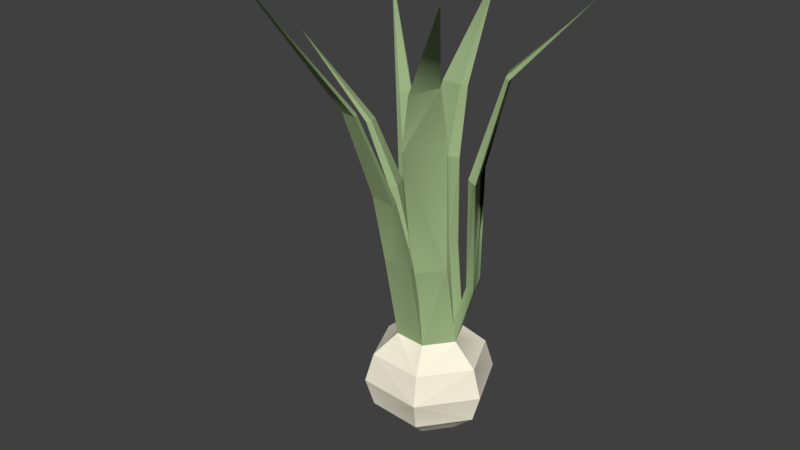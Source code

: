 # Source: Onion0.blend  (saved by Blender 2.77.0; exported with 4.5.12 LTS)
import bpy
from mathutils import Matrix  # noqa: F401  (used for matrix-valued properties, if any)

bpy.ops.wm.read_factory_settings(use_empty=True)
scene = bpy.context.scene
scene.name = 'Scene'

# ---- collections
col_collection_1 = bpy.data.collections.new('Collection 1'); scene.collection.children.link(col_collection_1)

# ---- materials (node trees are filled in below, after node groups)
mat_woodish_light_2 = bpy.data.materials.new('woodish_light_2')
mat_woodish_light_2.alpha_threshold = 0.0
mat_woodish_light_2.use_transparent_shadow = False
mat_woodish_light_2.diffuse_color = (0.702, 0.5882, 0.4667, 1.0)
mat_woodish_light_2.specular_color = (0.0, 0.0, 0.0)
mat_woodish_light_2.roughness = 0.5
mat_woodish_light_2.specular_intensity = 1.0
mat_woodish_2 = bpy.data.materials.new('woodish_2')
mat_woodish_2.alpha_threshold = 0.0
mat_woodish_2.use_transparent_shadow = False
mat_woodish_2.diffuse_color = (0.4824, 0.3922, 0.251, 1.0)
mat_woodish_2.specular_color = (0.0, 0.0, 0.0)
mat_woodish_2.roughness = 0.5
mat_woodish_2.specular_intensity = 1.0
mat_woodishdark_2 = bpy.data.materials.new('woodishdark_2')
mat_woodishdark_2.alpha_threshold = 0.0
mat_woodishdark_2.use_transparent_shadow = False
mat_woodishdark_2.diffuse_color = (0.4431, 0.3176, 0.1333, 1.0)
mat_woodishdark_2.specular_color = (0.0, 0.0, 0.0)
mat_woodishdark_2.roughness = 0.5
mat_woodishdark_2.specular_intensity = 1.0
mat_thatch_yellow_2 = bpy.data.materials.new('thatch_yellow_2')
mat_thatch_yellow_2.alpha_threshold = 0.0
mat_thatch_yellow_2.use_transparent_shadow = False
mat_thatch_yellow_2.diffuse_color = (0.2745, 0.2235, 0.2, 1.0)
mat_thatch_yellow_2.specular_color = (0.0, 0.0, 0.0)
mat_thatch_yellow_2.roughness = 0.5
mat_thatch_yellow_2.specular_intensity = 1.0
mat_thatch_lighter_2 = bpy.data.materials.new('thatch_lighter_2')
mat_thatch_lighter_2.alpha_threshold = 0.0
mat_thatch_lighter_2.use_transparent_shadow = False
mat_thatch_lighter_2.diffuse_color = (0.1804, 0.1451, 0.1294, 1.0)
mat_thatch_lighter_2.specular_color = (0.0, 0.0, 0.0)
mat_thatch_lighter_2.roughness = 0.5
mat_thatch_lighter_2.specular_intensity = 1.0
mat_stonish_2 = bpy.data.materials.new('stonish_2')
mat_stonish_2.alpha_threshold = 0.0
mat_stonish_2.use_transparent_shadow = False
mat_stonish_2.diffuse_color = (0.4627, 0.4353, 0.4039, 1.0)
mat_stonish_2.specular_color = (0.0, 0.0, 0.0)
mat_stonish_2.roughness = 0.5
mat_stonish_2.specular_intensity = 1.0
mat_default_3 = bpy.data.materials.new('Default_3')
mat_default_3.alpha_threshold = 0.0
mat_default_3.use_transparent_shadow = False
mat_default_3.diffuse_color = (0.7843, 0.7843, 0.7843, 1.0)
mat_default_3.specular_color = (0.0, 0.0, 0.0)
mat_default_3.roughness = 0.5
mat_default_3.specular_intensity = 1.0
mat_stonish_dark_2 = bpy.data.materials.new('stonish_dark_2')
mat_stonish_dark_2.alpha_threshold = 0.0
mat_stonish_dark_2.use_transparent_shadow = False
mat_stonish_dark_2.diffuse_color = (0.349, 0.3294, 0.3098, 1.0)
mat_stonish_dark_2.specular_color = (0.0, 0.0, 0.0)
mat_stonish_dark_2.roughness = 0.5
mat_stonish_dark_2.specular_intensity = 1.0
mat_woodishoccluded_2 = bpy.data.materials.new('woodishoccluded_2')
mat_woodishoccluded_2.alpha_threshold = 0.0
mat_woodishoccluded_2.use_transparent_shadow = False
mat_woodishoccluded_2.diffuse_color = (0.4353, 0.3137, 0.1333, 1.0)
mat_woodishoccluded_2.specular_color = (0.0, 0.0, 0.0)
mat_woodishoccluded_2.roughness = 0.5
mat_woodishoccluded_2.specular_intensity = 1.0
mat_ironish_2 = bpy.data.materials.new('ironish_2')
mat_ironish_2.alpha_threshold = 0.0
mat_ironish_2.use_transparent_shadow = False
mat_ironish_2.diffuse_color = (0.3294, 0.3059, 0.2784, 1.0)
mat_ironish_2.specular_color = (0.0, 0.0, 0.0)
mat_ironish_2.roughness = 0.5
mat_ironish_2.specular_intensity = 1.0
mat_leather_2 = bpy.data.materials.new('leather_2')
mat_leather_2.alpha_threshold = 0.0
mat_leather_2.use_transparent_shadow = False
mat_leather_2.diffuse_color = (0.4078, 0.2549, 0.102, 1.0)
mat_leather_2.specular_color = (0.0, 0.0, 0.0)
mat_leather_2.roughness = 0.5
mat_leather_2.specular_intensity = 1.0
mat_leather_uncured_2 = bpy.data.materials.new('leather_uncured_2')
mat_leather_uncured_2.alpha_threshold = 0.0
mat_leather_uncured_2.use_transparent_shadow = False
mat_leather_uncured_2.diffuse_color = (0.8157, 0.5412, 0.2667, 1.0)
mat_leather_uncured_2.specular_color = (0.0, 0.0, 0.0)
mat_leather_uncured_2.roughness = 0.5
mat_leather_uncured_2.specular_intensity = 1.0
mat_occludedstone_2 = bpy.data.materials.new('occludedstone_2')
mat_occludedstone_2.alpha_threshold = 0.0
mat_occludedstone_2.use_transparent_shadow = False
mat_occludedstone_2.diffuse_color = (0.2863, 0.2706, 0.2549, 1.0)
mat_occludedstone_2.specular_color = (0.0, 0.0, 0.0)
mat_occludedstone_2.roughness = 0.5
mat_occludedstone_2.specular_intensity = 1.0
mat_stoneish_2 = bpy.data.materials.new('stoneish_2')
mat_stoneish_2.alpha_threshold = 0.0
mat_stoneish_2.use_transparent_shadow = False
mat_stoneish_2.diffuse_color = (0.4627, 0.4353, 0.4039, 1.0)
mat_stoneish_2.specular_color = (0.0, 0.0, 0.0)
mat_stoneish_2.roughness = 0.5
mat_stoneish_2.specular_intensity = 1.0
mat_stone_detail_lighter_2 = bpy.data.materials.new('stone_detail_lighter_2')
mat_stone_detail_lighter_2.alpha_threshold = 0.0
mat_stone_detail_lighter_2.use_transparent_shadow = False
mat_stone_detail_lighter_2.diffuse_color = (0.6235, 0.6, 0.5765, 1.0)
mat_stone_detail_lighter_2.specular_color = (0.0, 0.0, 0.0)
mat_stone_detail_lighter_2.roughness = 0.5
mat_stone_detail_lighter_2.specular_intensity = 1.0
mat_woodishlight_2 = bpy.data.materials.new('woodishlight_2')
mat_woodishlight_2.alpha_threshold = 0.0
mat_woodishlight_2.use_transparent_shadow = False
mat_woodishlight_2.diffuse_color = (0.7961, 0.6118, 0.3373, 1.0)
mat_woodishlight_2.specular_color = (0.0, 0.0, 0.0)
mat_woodishlight_2.roughness = 0.5
mat_woodishlight_2.specular_intensity = 1.0
mat_burlapbag_2 = bpy.data.materials.new('burlapbag_2')
mat_burlapbag_2.alpha_threshold = 0.0
mat_burlapbag_2.use_transparent_shadow = False
mat_burlapbag_2.diffuse_color = (0.7373, 0.6471, 0.4784, 1.0)
mat_burlapbag_2.specular_color = (0.0, 0.0, 0.0)
mat_burlapbag_2.roughness = 0.5
mat_burlapbag_2.specular_intensity = 1.0
mat_burlapbagtie_2 = bpy.data.materials.new('burlapbagtie_2')
mat_burlapbagtie_2.alpha_threshold = 0.0
mat_burlapbagtie_2.use_transparent_shadow = False
mat_burlapbagtie_2.diffuse_color = (0.3176, 0.3294, 0.2196, 1.0)
mat_burlapbagtie_2.specular_color = (0.0, 0.0, 0.0)
mat_burlapbagtie_2.roughness = 0.5
mat_burlapbagtie_2.specular_intensity = 1.0
mat_burlapbag_occlude_2 = bpy.data.materials.new('burlapbag_occlude_2')
mat_burlapbag_occlude_2.alpha_threshold = 0.0
mat_burlapbag_occlude_2.use_transparent_shadow = False
mat_burlapbag_occlude_2.diffuse_color = (0.5373, 0.4471, 0.2706, 1.0)
mat_burlapbag_occlude_2.specular_color = (0.0, 0.0, 0.0)
mat_burlapbag_occlude_2.roughness = 0.5
mat_burlapbag_occlude_2.specular_intensity = 1.0
mat_rope_2 = bpy.data.materials.new('rope_2')
mat_rope_2.alpha_threshold = 0.0
mat_rope_2.use_transparent_shadow = False
mat_rope_2.diffuse_color = (0.9255, 0.8353, 0.4588, 1.0)
mat_rope_2.specular_color = (0.0, 0.0, 0.0)
mat_rope_2.roughness = 0.5
mat_rope_2.specular_intensity = 1.0
mat_ironish_sharp_2 = bpy.data.materials.new('ironish_sharp_2')
mat_ironish_sharp_2.alpha_threshold = 0.0
mat_ironish_sharp_2.use_transparent_shadow = False
mat_ironish_sharp_2.diffuse_color = (0.5725, 0.5373, 0.4941, 1.0)
mat_ironish_sharp_2.specular_color = (0.0, 0.0, 0.0)
mat_ironish_sharp_2.roughness = 0.5
mat_ironish_sharp_2.specular_intensity = 1.0
mat_stonish_light_2 = bpy.data.materials.new('stonish_light_2')
mat_stonish_light_2.alpha_threshold = 0.0
mat_stonish_light_2.use_transparent_shadow = False
mat_stonish_light_2.diffuse_color = (0.5961, 0.5686, 0.5373, 1.0)
mat_stonish_light_2.specular_color = (0.0, 0.0, 0.0)
mat_stonish_light_2.roughness = 0.5
mat_stonish_light_2.specular_intensity = 1.0
mat_ironish1_2 = bpy.data.materials.new('ironish1_2')
mat_ironish1_2.alpha_threshold = 0.0
mat_ironish1_2.use_transparent_shadow = False
mat_ironish1_2.diffuse_color = (0.3294, 0.3059, 0.2784, 1.0)
mat_ironish1_2.specular_color = (0.0, 0.0, 0.0)
mat_ironish1_2.roughness = 0.5
mat_ironish1_2.specular_intensity = 1.0
mat_dirt_6 = bpy.data.materials.new('dirt_6')
mat_dirt_6.alpha_threshold = 0.0
mat_dirt_6.use_transparent_shadow = False
mat_dirt_6.diffuse_color = (0.3725, 0.3059, 0.2392, 1.0)
mat_dirt_6.specular_color = (0.0, 0.0, 0.0)
mat_dirt_6.roughness = 0.5
mat_dirt_6.specular_intensity = 1.0
mat_woodish_light_6 = bpy.data.materials.new('woodish_light_6')
mat_woodish_light_6.alpha_threshold = 0.0
mat_woodish_light_6.use_transparent_shadow = False
mat_woodish_light_6.diffuse_color = (0.702, 0.5882, 0.4667, 1.0)
mat_woodish_light_6.specular_color = (0.0, 0.0, 0.0)
mat_woodish_light_6.roughness = 0.5
mat_woodish_light_6.specular_intensity = 1.0
mat_dirt_5 = bpy.data.materials.new('dirt_5')
mat_dirt_5.alpha_threshold = 0.0
mat_dirt_5.use_transparent_shadow = False
mat_dirt_5.diffuse_color = (0.3725, 0.3059, 0.2392, 1.0)
mat_dirt_5.specular_color = (0.0, 0.0, 0.0)
mat_dirt_5.roughness = 0.5
mat_dirt_5.specular_intensity = 1.0
mat_cabbage_5 = bpy.data.materials.new('cabbage_5')
mat_cabbage_5.alpha_threshold = 0.0
mat_cabbage_5.use_transparent_shadow = False
mat_cabbage_5.diffuse_color = (0.3294, 0.4431, 0.2235, 1.0)
mat_cabbage_5.specular_color = (0.0, 0.0, 0.0)
mat_cabbage_5.roughness = 0.5
mat_cabbage_5.specular_intensity = 1.0
mat_tomato_5 = bpy.data.materials.new('tomato_5')
mat_tomato_5.alpha_threshold = 0.0
mat_tomato_5.use_transparent_shadow = False
mat_tomato_5.diffuse_color = (0.7373, 0.1529, 0.08627, 1.0)
mat_tomato_5.specular_color = (0.0, 0.0, 0.0)
mat_tomato_5.roughness = 0.5
mat_tomato_5.specular_intensity = 1.0
mat_carrot_5 = bpy.data.materials.new('carrot_5')
mat_carrot_5.alpha_threshold = 0.0
mat_carrot_5.use_transparent_shadow = False
mat_carrot_5.diffuse_color = (0.9137, 0.4745, 0.2627, 1.0)
mat_carrot_5.specular_color = (0.0, 0.0, 0.0)
mat_carrot_5.roughness = 0.5
mat_carrot_5.specular_intensity = 1.0
mat_onion_5 = bpy.data.materials.new('onion_5')
mat_onion_5.alpha_threshold = 0.0
mat_onion_5.use_transparent_shadow = False
mat_onion_5.diffuse_color = (0.9725, 0.9176, 0.7451, 1.0)
mat_onion_5.specular_color = (0.0, 0.0, 0.0)
mat_onion_5.roughness = 0.5
mat_onion_5.specular_intensity = 1.0
mat_corn_5 = bpy.data.materials.new('corn_5')
mat_corn_5.alpha_threshold = 0.0
mat_corn_5.use_transparent_shadow = False
mat_corn_5.diffuse_color = (0.9333, 0.851, 0.3765, 1.0)
mat_corn_5.specular_color = (0.0, 0.0, 0.0)
mat_corn_5.roughness = 0.5
mat_corn_5.specular_intensity = 1.0
mat_brocollibase_5 = bpy.data.materials.new('brocollibase_5')
mat_brocollibase_5.alpha_threshold = 0.0
mat_brocollibase_5.use_transparent_shadow = False
mat_brocollibase_5.diffuse_color = (0.6431, 0.8588, 0.4235, 1.0)
mat_brocollibase_5.specular_color = (0.0, 0.0, 0.0)
mat_brocollibase_5.roughness = 0.5
mat_brocollibase_5.specular_intensity = 1.0
mat_brocolli_5 = bpy.data.materials.new('brocolli_5')
mat_brocolli_5.alpha_threshold = 0.0
mat_brocolli_5.use_transparent_shadow = False
mat_brocolli_5.diffuse_color = (0.302, 0.4353, 0.149, 1.0)
mat_brocolli_5.specular_color = (0.0, 0.0, 0.0)
mat_brocolli_5.roughness = 0.5
mat_brocolli_5.specular_intensity = 1.0
mat_ironish_4 = bpy.data.materials.new('ironish_4')
mat_ironish_4.alpha_threshold = 0.0
mat_ironish_4.use_transparent_shadow = False
mat_ironish_4.diffuse_color = (0.3294, 0.3059, 0.2784, 1.0)
mat_ironish_4.specular_color = (0.0, 0.0, 0.0)
mat_ironish_4.roughness = 0.5
mat_ironish_4.specular_intensity = 1.0
mat_woodish_4 = bpy.data.materials.new('woodish_4')
mat_woodish_4.alpha_threshold = 0.0
mat_woodish_4.use_transparent_shadow = False
mat_woodish_4.diffuse_color = (0.4824, 0.3922, 0.251, 1.0)
mat_woodish_4.specular_color = (0.0, 0.0, 0.0)
mat_woodish_4.roughness = 0.5
mat_woodish_4.specular_intensity = 1.0
mat_woodishoccluded_4 = bpy.data.materials.new('woodishoccluded_4')
mat_woodishoccluded_4.alpha_threshold = 0.0
mat_woodishoccluded_4.use_transparent_shadow = False
mat_woodishoccluded_4.diffuse_color = (0.4353, 0.3137, 0.1333, 1.0)
mat_woodishoccluded_4.specular_color = (0.0, 0.0, 0.0)
mat_woodishoccluded_4.roughness = 0.5
mat_woodishoccluded_4.specular_intensity = 1.0
mat_ironishoccluded_4 = bpy.data.materials.new('ironishoccluded_4')
mat_ironishoccluded_4.alpha_threshold = 0.0
mat_ironishoccluded_4.use_transparent_shadow = False
mat_ironishoccluded_4.diffuse_color = (0.2235, 0.2078, 0.1922, 1.0)
mat_ironishoccluded_4.specular_color = (0.0, 0.0, 0.0)
mat_ironishoccluded_4.roughness = 0.5
mat_ironishoccluded_4.specular_intensity = 1.0
mat_ironish1_4 = bpy.data.materials.new('ironish1_4')
mat_ironish1_4.alpha_threshold = 0.0
mat_ironish1_4.use_transparent_shadow = False
mat_ironish1_4.diffuse_color = (0.3294, 0.3059, 0.2784, 1.0)
mat_ironish1_4.specular_color = (0.0, 0.0, 0.0)
mat_ironish1_4.roughness = 0.5
mat_ironish1_4.specular_intensity = 1.0
mat_woodish_3 = bpy.data.materials.new('woodish_3')
mat_woodish_3.alpha_threshold = 0.0
mat_woodish_3.use_transparent_shadow = False
mat_woodish_3.diffuse_color = (0.4824, 0.3922, 0.251, 1.0)
mat_woodish_3.specular_color = (0.0, 0.0, 0.0)
mat_woodish_3.roughness = 0.5
mat_woodish_3.specular_intensity = 1.0
mat_ironish1_3 = bpy.data.materials.new('ironish1_3')
mat_ironish1_3.alpha_threshold = 0.0
mat_ironish1_3.use_transparent_shadow = False
mat_ironish1_3.diffuse_color = (0.3294, 0.3059, 0.2784, 1.0)
mat_ironish1_3.specular_color = (0.0, 0.0, 0.0)
mat_ironish1_3.roughness = 0.5
mat_ironish1_3.specular_intensity = 1.0
mat_stonish_1 = bpy.data.materials.new('stonish_1')
mat_stonish_1.alpha_threshold = 0.0
mat_stonish_1.use_transparent_shadow = False
mat_stonish_1.diffuse_color = (0.4627, 0.4353, 0.4039, 1.0)
mat_stonish_1.specular_color = (0.0, 0.0, 0.0)
mat_stonish_1.roughness = 0.5
mat_stonish_1.specular_intensity = 1.0
mat_stonish_light_1 = bpy.data.materials.new('stonish_light_1')
mat_stonish_light_1.alpha_threshold = 0.0
mat_stonish_light_1.use_transparent_shadow = False
mat_stonish_light_1.diffuse_color = (0.5961, 0.5686, 0.5373, 1.0)
mat_stonish_light_1.specular_color = (0.0, 0.0, 0.0)
mat_stonish_light_1.roughness = 0.5
mat_stonish_light_1.specular_intensity = 1.0
mat_woodish_occlude = bpy.data.materials.new('woodish_occlude')
mat_woodish_occlude.alpha_threshold = 0.0
mat_woodish_occlude.use_transparent_shadow = False
mat_woodish_occlude.diffuse_color = (0.4196, 0.3059, 0.1294, 1.0)
mat_woodish_occlude.specular_color = (0.0, 0.0, 0.0)
mat_woodish_occlude.roughness = 0.5
mat_woodish_occlude.specular_intensity = 1.0
mat_woodish = bpy.data.materials.new('woodish')
mat_woodish.alpha_threshold = 0.0
mat_woodish.use_transparent_shadow = False
mat_woodish.diffuse_color = (0.4824, 0.3922, 0.251, 1.0)
mat_woodish.specular_color = (0.0, 0.0, 0.0)
mat_woodish.roughness = 0.5
mat_woodish.specular_intensity = 1.0
mat_ironish = bpy.data.materials.new('ironish')
mat_ironish.alpha_threshold = 0.0
mat_ironish.use_transparent_shadow = False
mat_ironish.diffuse_color = (0.3294, 0.3059, 0.2784, 1.0)
mat_ironish.specular_color = (0.0, 0.0, 0.0)
mat_ironish.roughness = 0.5
mat_ironish.specular_intensity = 1.0
mat_woodish_light = bpy.data.materials.new('woodish_light')
mat_woodish_light.alpha_threshold = 0.0
mat_woodish_light.use_transparent_shadow = False
mat_woodish_light.diffuse_color = (0.702, 0.5882, 0.4667, 1.0)
mat_woodish_light.specular_color = (0.0, 0.0, 0.0)
mat_woodish_light.roughness = 0.5
mat_woodish_light.specular_intensity = 1.0
mat_ironish1 = bpy.data.materials.new('ironish1')
mat_ironish1.alpha_threshold = 0.0
mat_ironish1.use_transparent_shadow = False
mat_ironish1.diffuse_color = (0.3294, 0.3059, 0.2784, 1.0)
mat_ironish1.specular_color = (0.0, 0.0, 0.0)
mat_ironish1.roughness = 0.5
mat_ironish1.specular_intensity = 1.0
mat_terracottaish = bpy.data.materials.new('terracottaish')
mat_terracottaish.alpha_threshold = 0.0
mat_terracottaish.use_transparent_shadow = False
mat_terracottaish.diffuse_color = (0.6588, 0.4431, 0.2431, 1.0)
mat_terracottaish.specular_color = (0.0, 0.0, 0.0)
mat_terracottaish.roughness = 0.5
mat_terracottaish.specular_intensity = 1.0
mat_terracottaish_occlude = bpy.data.materials.new('terracottaish_occlude')
mat_terracottaish_occlude.alpha_threshold = 0.0
mat_terracottaish_occlude.use_transparent_shadow = False
mat_terracottaish_occlude.diffuse_color = (0.451, 0.302, 0.1686, 1.0)
mat_terracottaish_occlude.specular_color = (0.0, 0.0, 0.0)
mat_terracottaish_occlude.roughness = 0.5
mat_terracottaish_occlude.specular_intensity = 1.0
mat_glass_green = bpy.data.materials.new('glass_green')
mat_glass_green.alpha_threshold = 0.0
mat_glass_green.use_transparent_shadow = False
mat_glass_green.diffuse_color = (0.5098, 0.5922, 0.3922, 1.0)
mat_glass_green.specular_color = (0.0, 0.0, 0.0)
mat_glass_green.roughness = 0.5
mat_glass_green.specular_intensity = 1.0
mat_cork = bpy.data.materials.new('cork')
mat_cork.alpha_threshold = 0.0
mat_cork.use_transparent_shadow = False
mat_cork.diffuse_color = (0.8392, 0.6745, 0.4941, 1.0)
mat_cork.specular_color = (0.0, 0.0, 0.0)
mat_cork.roughness = 0.5
mat_cork.specular_intensity = 1.0
mat_paper = bpy.data.materials.new('paper')
mat_paper.alpha_threshold = 0.0
mat_paper.use_transparent_shadow = False
mat_paper.diffuse_color = (0.8588, 0.8392, 0.8078, 1.0)
mat_paper.specular_color = (0.0, 0.0, 0.0)
mat_paper.roughness = 0.5
mat_paper.specular_intensity = 1.0
mat_glass_orange = bpy.data.materials.new('glass_orange')
mat_glass_orange.alpha_threshold = 0.0
mat_glass_orange.use_transparent_shadow = False
mat_glass_orange.diffuse_color = (0.6235, 0.502, 0.3569, 1.0)
mat_glass_orange.specular_color = (0.0, 0.0, 0.0)
mat_glass_orange.roughness = 0.5
mat_glass_orange.specular_intensity = 1.0
mat_glass_paleyellow = bpy.data.materials.new('glass_paleyellow')
mat_glass_paleyellow.alpha_threshold = 0.0
mat_glass_paleyellow.use_transparent_shadow = False
mat_glass_paleyellow.diffuse_color = (0.8078, 0.8039, 0.651, 1.0)
mat_glass_paleyellow.specular_color = (0.0, 0.0, 0.0)
mat_glass_paleyellow.roughness = 0.5
mat_glass_paleyellow.specular_intensity = 1.0
mat_occludediron = bpy.data.materials.new('occludediron')
mat_occludediron.alpha_threshold = 0.0
mat_occludediron.use_transparent_shadow = False
mat_occludediron.diffuse_color = (0.1804, 0.1686, 0.1529, 1.0)
mat_occludediron.specular_color = (0.0, 0.0, 0.0)
mat_occludediron.roughness = 0.5
mat_occludediron.specular_intensity = 1.0
mat_yelloclayish = bpy.data.materials.new('yelloclayish')
mat_yelloclayish.alpha_threshold = 0.0
mat_yelloclayish.use_transparent_shadow = False
mat_yelloclayish.diffuse_color = (0.851, 0.7765, 0.4824, 1.0)
mat_yelloclayish.specular_color = (0.0, 0.0, 0.0)
mat_yelloclayish.roughness = 0.5
mat_yelloclayish.specular_intensity = 1.0
mat_occludedstone = bpy.data.materials.new('occludedstone')
mat_occludedstone.alpha_threshold = 0.0
mat_occludedstone.use_transparent_shadow = False
mat_occludedstone.diffuse_color = (0.2863, 0.2706, 0.2549, 1.0)
mat_occludedstone.specular_color = (0.0, 0.0, 0.0)
mat_occludedstone.roughness = 0.5
mat_occludedstone.specular_intensity = 1.0
mat_stoneish = bpy.data.materials.new('stoneish')
mat_stoneish.alpha_threshold = 0.0
mat_stoneish.use_transparent_shadow = False
mat_stoneish.diffuse_color = (0.4627, 0.4353, 0.4039, 1.0)
mat_stoneish.specular_color = (0.0, 0.0, 0.0)
mat_stoneish.roughness = 0.5
mat_stoneish.specular_intensity = 1.0
mat_basketish = bpy.data.materials.new('basketish')
mat_basketish.alpha_threshold = 0.0
mat_basketish.use_transparent_shadow = False
mat_basketish.diffuse_color = (0.851, 0.7765, 0.4824, 1.0)
mat_basketish.specular_color = (0.0, 0.0, 0.0)
mat_basketish.roughness = 0.5
mat_basketish.specular_intensity = 1.0
mat_occludedbasketish = bpy.data.materials.new('occludedbasketish')
mat_occludedbasketish.alpha_threshold = 0.0
mat_occludedbasketish.use_transparent_shadow = False
mat_occludedbasketish.diffuse_color = (0.6745, 0.5804, 0.1922, 1.0)
mat_occludedbasketish.specular_color = (0.0, 0.0, 0.0)
mat_occludedbasketish.roughness = 0.5
mat_occludedbasketish.specular_intensity = 1.0
mat_wizardattire = bpy.data.materials.new('wizardattire')
mat_wizardattire.alpha_threshold = 0.0
mat_wizardattire.use_transparent_shadow = False
mat_wizardattire.diffuse_color = (0.2353, 0.2745, 0.349, 1.0)
mat_wizardattire.specular_color = (0.0, 0.0, 0.0)
mat_wizardattire.roughness = 0.5
mat_wizardattire.specular_intensity = 1.0
mat_wizardattire2 = bpy.data.materials.new('wizardattire2')
mat_wizardattire2.alpha_threshold = 0.0
mat_wizardattire2.use_transparent_shadow = False
mat_wizardattire2.diffuse_color = (0.8118, 0.6784, 0.4941, 1.0)
mat_wizardattire2.specular_color = (0.0, 0.0, 0.0)
mat_wizardattire2.roughness = 0.5
mat_wizardattire2.specular_intensity = 1.0
mat_straw = bpy.data.materials.new('straw')
mat_straw.alpha_threshold = 0.0
mat_straw.use_transparent_shadow = False
mat_straw.diffuse_color = (0.9373, 0.8431, 0.4549, 1.0)
mat_straw.specular_color = (0.0, 0.0, 0.0)
mat_straw.roughness = 0.5
mat_straw.specular_intensity = 1.0
mat_straw_occlude = bpy.data.materials.new('straw_occlude')
mat_straw_occlude.alpha_threshold = 0.0
mat_straw_occlude.use_transparent_shadow = False
mat_straw_occlude.diffuse_color = (0.7137, 0.6471, 0.2627, 1.0)
mat_straw_occlude.specular_color = (0.0, 0.0, 0.0)
mat_straw_occlude.roughness = 0.5
mat_straw_occlude.specular_intensity = 1.0
mat_woodish_dark = bpy.data.materials.new('woodish_dark')
mat_woodish_dark.alpha_threshold = 0.0
mat_woodish_dark.use_transparent_shadow = False
mat_woodish_dark.diffuse_color = (0.4431, 0.3176, 0.1333, 1.0)
mat_woodish_dark.specular_color = (0.0, 0.0, 0.0)
mat_woodish_dark.roughness = 0.5
mat_woodish_dark.specular_intensity = 1.0
mat_cloth = bpy.data.materials.new('cloth')
mat_cloth.alpha_threshold = 0.0
mat_cloth.use_transparent_shadow = False
mat_cloth.diffuse_color = (0.3843, 0.5333, 0.4902, 1.0)
mat_cloth.specular_color = (0.0, 0.0, 0.0)
mat_cloth.roughness = 0.5
mat_cloth.specular_intensity = 1.0
mat_water = bpy.data.materials.new('water')
mat_water.alpha_threshold = 0.0
mat_water.use_transparent_shadow = False
mat_water.diffuse_color = (0.3608, 0.5137, 0.5529, 1.0)
mat_water.specular_color = (0.0, 0.0, 0.0)
mat_water.roughness = 0.5
mat_water.specular_intensity = 1.0
mat_silver = bpy.data.materials.new('silver')
mat_silver.alpha_threshold = 0.0
mat_silver.use_transparent_shadow = False
mat_silver.diffuse_color = (0.6941, 0.6588, 0.6392, 1.0)
mat_silver.specular_color = (0.0, 0.0, 0.0)
mat_silver.roughness = 0.5
mat_silver.specular_intensity = 1.0
mat_glass = bpy.data.materials.new('glass')
mat_glass.alpha_threshold = 0.0
mat_glass.use_transparent_shadow = False
mat_glass.diffuse_color = (0.4745, 0.6196, 0.6588, 1.0)
mat_glass.specular_color = (0.0, 0.0, 0.0)
mat_glass.roughness = 0.5
mat_glass.specular_intensity = 1.0
mat_lightwoodish = bpy.data.materials.new('lightwoodish')
mat_lightwoodish.alpha_threshold = 0.0
mat_lightwoodish.use_transparent_shadow = False
mat_lightwoodish.diffuse_color = (0.8392, 0.6941, 0.4784, 1.0)
mat_lightwoodish.specular_color = (0.0, 0.0, 0.0)
mat_lightwoodish.roughness = 0.5
mat_lightwoodish.specular_intensity = 1.0
mat_teracottaish = bpy.data.materials.new('teracottaish')
mat_teracottaish.alpha_threshold = 0.0
mat_teracottaish.use_transparent_shadow = False
mat_teracottaish.diffuse_color = (0.6588, 0.4431, 0.2431, 1.0)
mat_teracottaish.specular_color = (0.0, 0.0, 0.0)
mat_teracottaish.roughness = 0.5
mat_teracottaish.specular_intensity = 1.0
mat_occludedterracotta = bpy.data.materials.new('occludedterracotta')
mat_occludedterracotta.alpha_threshold = 0.0
mat_occludedterracotta.use_transparent_shadow = False
mat_occludedterracotta.diffuse_color = (0.3725, 0.251, 0.1373, 1.0)
mat_occludedterracotta.specular_color = (0.0, 0.0, 0.0)
mat_occludedterracotta.roughness = 0.5
mat_occludedterracotta.specular_intensity = 1.0
mat_occludedwood = bpy.data.materials.new('occludedwood')
mat_occludedwood.alpha_threshold = 0.0
mat_occludedwood.use_transparent_shadow = False
mat_occludedwood.diffuse_color = (0.4353, 0.3137, 0.1333, 1.0)
mat_occludedwood.specular_color = (0.0, 0.0, 0.0)
mat_occludedwood.roughness = 0.5
mat_occludedwood.specular_intensity = 1.0
mat_wooddarker = bpy.data.materials.new('wooddarker')
mat_wooddarker.alpha_threshold = 0.0
mat_wooddarker.use_transparent_shadow = False
mat_wooddarker.diffuse_color = (0.5608, 0.4039, 0.1725, 1.0)
mat_wooddarker.specular_color = (0.0, 0.0, 0.0)
mat_wooddarker.roughness = 0.5
mat_wooddarker.specular_intensity = 1.0
mat_default_1 = bpy.data.materials.new('Default_1')
mat_default_1.alpha_threshold = 0.0
mat_default_1.use_transparent_shadow = False
mat_default_1.diffuse_color = (0.7843, 0.7843, 0.7843, 1.0)
mat_default_1.specular_color = (0.0, 0.0, 0.0)
mat_default_1.roughness = 0.5
mat_default_1.specular_intensity = 1.0
mat_occludedbrass = bpy.data.materials.new('occludedbrass')
mat_occludedbrass.alpha_threshold = 0.0
mat_occludedbrass.use_transparent_shadow = False
mat_occludedbrass.diffuse_color = (0.5412, 0.4549, 0.1569, 1.0)
mat_occludedbrass.specular_color = (0.0, 0.0, 0.0)
mat_occludedbrass.roughness = 0.5
mat_occludedbrass.specular_intensity = 1.0
mat_brassish = bpy.data.materials.new('brassish')
mat_brassish.alpha_threshold = 0.0
mat_brassish.use_transparent_shadow = False
mat_brassish.diffuse_color = (0.7882, 0.6745, 0.2784, 1.0)
mat_brassish.specular_color = (0.0, 0.0, 0.0)
mat_brassish.roughness = 0.5
mat_brassish.specular_intensity = 1.0
mat_wood_occluded = bpy.data.materials.new('wood_occluded')
mat_wood_occluded.alpha_threshold = 0.0
mat_wood_occluded.use_transparent_shadow = False
mat_wood_occluded.diffuse_color = (0.4784, 0.3451, 0.1451, 1.0)
mat_wood_occluded.specular_color = (0.0, 0.0, 0.0)
mat_wood_occluded.roughness = 0.5
mat_wood_occluded.specular_intensity = 1.0
mat_book_green = bpy.data.materials.new('book_green')
mat_book_green.alpha_threshold = 0.0
mat_book_green.use_transparent_shadow = False
mat_book_green.diffuse_color = (0.3412, 0.4902, 0.2745, 1.0)
mat_book_green.specular_color = (0.0, 0.0, 0.0)
mat_book_green.roughness = 0.5
mat_book_green.specular_intensity = 1.0
mat_book_reddish = bpy.data.materials.new('book_reddish')
mat_book_reddish.alpha_threshold = 0.0
mat_book_reddish.use_transparent_shadow = False
mat_book_reddish.diffuse_color = (0.502, 0.3412, 0.2667, 1.0)
mat_book_reddish.specular_color = (0.0, 0.0, 0.0)
mat_book_reddish.roughness = 0.5
mat_book_reddish.specular_intensity = 1.0
mat_book_blue = bpy.data.materials.new('book_blue')
mat_book_blue.alpha_threshold = 0.0
mat_book_blue.use_transparent_shadow = False
mat_book_blue.diffuse_color = (0.2471, 0.4471, 0.5216, 1.0)
mat_book_blue.specular_color = (0.0, 0.0, 0.0)
mat_book_blue.roughness = 0.5
mat_book_blue.specular_intensity = 1.0
mat_book_brown = bpy.data.materials.new('book_brown')
mat_book_brown.alpha_threshold = 0.0
mat_book_brown.use_transparent_shadow = False
mat_book_brown.diffuse_color = (0.5255, 0.4039, 0.2431, 1.0)
mat_book_brown.specular_color = (0.0, 0.0, 0.0)
mat_book_brown.roughness = 0.5
mat_book_brown.specular_intensity = 1.0
mat_cloth_red = bpy.data.materials.new('cloth_red')
mat_cloth_red.alpha_threshold = 0.0
mat_cloth_red.use_transparent_shadow = False
mat_cloth_red.diffuse_color = (0.5843, 0.149, 0.2235, 1.0)
mat_cloth_red.specular_color = (0.0, 0.0, 0.0)
mat_cloth_red.roughness = 0.5
mat_cloth_red.specular_intensity = 1.0
mat_ball = bpy.data.materials.new('ball')
mat_ball.alpha_threshold = 0.0
mat_ball.use_transparent_shadow = False
mat_ball.diffuse_color = (0.6745, 0.9569, 0.9922, 1.0)
mat_ball.specular_color = (0.0, 0.0, 0.0)
mat_ball.roughness = 0.5
mat_ball.specular_intensity = 1.0
mat_bronze = bpy.data.materials.new('bronze')
mat_bronze.alpha_threshold = 0.0
mat_bronze.use_transparent_shadow = False
mat_bronze.diffuse_color = (0.4235, 0.3333, 0.2353, 1.0)
mat_bronze.specular_color = (0.0, 0.0, 0.0)
mat_bronze.roughness = 0.5
mat_bronze.specular_intensity = 1.0
mat_wood_lighter = bpy.data.materials.new('wood_lighter')
mat_wood_lighter.alpha_threshold = 0.0
mat_wood_lighter.use_transparent_shadow = False
mat_wood_lighter.diffuse_color = (0.8039, 0.6275, 0.3608, 1.0)
mat_wood_lighter.specular_color = (0.0, 0.0, 0.0)
mat_wood_lighter.roughness = 0.5
mat_wood_lighter.specular_intensity = 1.0
mat_brass = bpy.data.materials.new('brass')
mat_brass.alpha_threshold = 0.0
mat_brass.use_transparent_shadow = False
mat_brass.diffuse_color = (0.7882, 0.6745, 0.2784, 1.0)
mat_brass.specular_color = (0.0, 0.0, 0.0)
mat_brass.roughness = 0.5
mat_brass.specular_intensity = 1.0
mat_inkwell = bpy.data.materials.new('inkwell')
mat_inkwell.alpha_threshold = 0.0
mat_inkwell.use_transparent_shadow = False
mat_inkwell.diffuse_color = (0.149, 0.1176, 0.08235, 1.0)
mat_inkwell.specular_color = (0.0, 0.0, 0.0)
mat_inkwell.roughness = 0.5
mat_inkwell.specular_intensity = 1.0
mat_featherstem = bpy.data.materials.new('featherstem')
mat_featherstem.alpha_threshold = 0.0
mat_featherstem.use_transparent_shadow = False
mat_featherstem.diffuse_color = (0.8, 0.7176, 0.6431, 1.0)
mat_featherstem.specular_color = (0.0, 0.0, 0.0)
mat_featherstem.roughness = 0.5
mat_featherstem.specular_intensity = 1.0
mat_featherbase = bpy.data.materials.new('featherbase')
mat_featherbase.alpha_threshold = 0.0
mat_featherbase.use_transparent_shadow = False
mat_featherbase.diffuse_color = (0.9255, 0.8941, 0.8667, 1.0)
mat_featherbase.specular_color = (0.0, 0.0, 0.0)
mat_featherbase.roughness = 0.5
mat_featherbase.specular_intensity = 1.0
mat_papyrus = bpy.data.materials.new('papyrus')
mat_papyrus.alpha_threshold = 0.0
mat_papyrus.use_transparent_shadow = False
mat_papyrus.diffuse_color = (0.9137, 0.8235, 0.7059, 1.0)
mat_papyrus.specular_color = (0.0, 0.0, 0.0)
mat_papyrus.roughness = 0.5
mat_papyrus.specular_intensity = 1.0
mat_papyrus_dark = bpy.data.materials.new('papyrus_dark')
mat_papyrus_dark.alpha_threshold = 0.0
mat_papyrus_dark.use_transparent_shadow = False
mat_papyrus_dark.diffuse_color = (0.7451, 0.6627, 0.5059, 1.0)
mat_papyrus_dark.specular_color = (0.0, 0.0, 0.0)
mat_papyrus_dark.roughness = 0.5
mat_papyrus_dark.specular_intensity = 1.0
mat_wood_darker = bpy.data.materials.new('wood_darker')
mat_wood_darker.alpha_threshold = 0.0
mat_wood_darker.use_transparent_shadow = False
mat_wood_darker.diffuse_color = (0.4431, 0.2863, 0.1765, 1.0)
mat_wood_darker.specular_color = (0.0, 0.0, 0.0)
mat_wood_darker.roughness = 0.5
mat_wood_darker.specular_intensity = 1.0
mat_waxtop = bpy.data.materials.new('waxtop')
mat_waxtop.alpha_threshold = 0.0
mat_waxtop.use_transparent_shadow = False
mat_waxtop.diffuse_color = (0.1529, 0.1529, 0.1529, 1.0)
mat_waxtop.specular_color = (0.0, 0.0, 0.0)
mat_waxtop.roughness = 0.5
mat_waxtop.specular_intensity = 1.0
mat_brass_darker = bpy.data.materials.new('brass_darker')
mat_brass_darker.alpha_threshold = 0.0
mat_brass_darker.use_transparent_shadow = False
mat_brass_darker.diffuse_color = (0.5529, 0.5725, 0.1961, 1.0)
mat_brass_darker.specular_color = (0.0, 0.0, 0.0)
mat_brass_darker.roughness = 0.5
mat_brass_darker.specular_intensity = 1.0
mat_violatestone = bpy.data.materials.new('violatestone')
mat_violatestone.alpha_threshold = 0.0
mat_violatestone.use_transparent_shadow = False
mat_violatestone.diffuse_color = (0.4824, 0.3373, 0.9216, 1.0)
mat_violatestone.specular_color = (0.0, 0.0, 0.0)
mat_violatestone.roughness = 0.5
mat_violatestone.specular_intensity = 1.0
mat_carved_decostone = bpy.data.materials.new('carved_decostone')
mat_carved_decostone.alpha_threshold = 0.0
mat_carved_decostone.use_transparent_shadow = False
mat_carved_decostone.diffuse_color = (0.2667, 0.3608, 0.4157, 1.0)
mat_carved_decostone.specular_color = (0.0, 0.0, 0.0)
mat_carved_decostone.roughness = 0.5
mat_carved_decostone.specular_intensity = 1.0
mat_carved_decostone_darker = bpy.data.materials.new('carved_decostone_darker')
mat_carved_decostone_darker.alpha_threshold = 0.0
mat_carved_decostone_darker.use_transparent_shadow = False
mat_carved_decostone_darker.diffuse_color = (0.1843, 0.2471, 0.2824, 1.0)
mat_carved_decostone_darker.specular_color = (0.0, 0.0, 0.0)
mat_carved_decostone_darker.roughness = 0.5
mat_carved_decostone_darker.specular_intensity = 1.0
mat_mushroom = bpy.data.materials.new('mushroom')
mat_mushroom.alpha_threshold = 0.0
mat_mushroom.use_transparent_shadow = False
mat_mushroom.diffuse_color = (0.8431, 0.7882, 0.7255, 1.0)
mat_mushroom.specular_color = (0.0, 0.0, 0.0)
mat_mushroom.roughness = 0.5
mat_mushroom.specular_intensity = 1.0
mat_mushroom_light = bpy.data.materials.new('mushroom_light')
mat_mushroom_light.alpha_threshold = 0.0
mat_mushroom_light.use_transparent_shadow = False
mat_mushroom_light.diffuse_color = (0.7412, 0.651, 0.549, 1.0)
mat_mushroom_light.specular_color = (0.0, 0.0, 0.0)
mat_mushroom_light.roughness = 0.5
mat_mushroom_light.specular_intensity = 1.0
mat_mushroom_med = bpy.data.materials.new('mushroom_med')
mat_mushroom_med.alpha_threshold = 0.0
mat_mushroom_med.use_transparent_shadow = False
mat_mushroom_med.diffuse_color = (0.5882, 0.4706, 0.3373, 1.0)
mat_mushroom_med.specular_color = (0.0, 0.0, 0.0)
mat_mushroom_med.roughness = 0.5
mat_mushroom_med.specular_intensity = 1.0
mat_mushroom_dark = bpy.data.materials.new('mushroom_dark')
mat_mushroom_dark.alpha_threshold = 0.0
mat_mushroom_dark.use_transparent_shadow = False
mat_mushroom_dark.diffuse_color = (0.3137, 0.251, 0.1804, 1.0)
mat_mushroom_dark.specular_color = (0.0, 0.0, 0.0)
mat_mushroom_dark.roughness = 0.5
mat_mushroom_dark.specular_intensity = 1.0
mat_mushroom_red = bpy.data.materials.new('mushroom_red')
mat_mushroom_red.alpha_threshold = 0.0
mat_mushroom_red.use_transparent_shadow = False
mat_mushroom_red.diffuse_color = (0.7294, 0.2941, 0.1882, 1.0)
mat_mushroom_red.specular_color = (0.0, 0.0, 0.0)
mat_mushroom_red.roughness = 0.5
mat_mushroom_red.specular_intensity = 1.0
mat_stucco2 = bpy.data.materials.new('Stucco2')
mat_stucco2.alpha_threshold = 0.0
mat_stucco2.use_transparent_shadow = False
mat_stucco2.diffuse_color = (0.9725, 0.7765, 0.5961, 1.0)
mat_stucco2.specular_color = (0.0, 0.0, 0.0)
mat_stucco2.roughness = 0.5
mat_stucco2.specular_intensity = 1.0
mat_leatherseal = bpy.data.materials.new('leatherseal')
mat_leatherseal.alpha_threshold = 0.0
mat_leatherseal.use_transparent_shadow = False
mat_leatherseal.diffuse_color = (0.8039, 0.4549, 0.2196, 1.0)
mat_leatherseal.specular_color = (0.0, 0.0, 0.0)
mat_leatherseal.roughness = 0.5
mat_leatherseal.specular_intensity = 1.0
mat_wick = bpy.data.materials.new('wick')
mat_wick.alpha_threshold = 0.0
mat_wick.use_transparent_shadow = False
mat_wick.diffuse_color = (0.09412, 0.08627, 0.07843, 1.0)
mat_wick.specular_color = (0.0, 0.0, 0.0)
mat_wick.roughness = 0.5
mat_wick.specular_intensity = 1.0
mat_candlewax = bpy.data.materials.new('candlewax')
mat_candlewax.alpha_threshold = 0.0
mat_candlewax.use_transparent_shadow = False
mat_candlewax.diffuse_color = (0.3412, 0.6039, 0.3059, 1.0)
mat_candlewax.specular_color = (0.0, 0.0, 0.0)
mat_candlewax.roughness = 0.5
mat_candlewax.specular_intensity = 1.0
mat_candlewax_darker = bpy.data.materials.new('candlewax_darker')
mat_candlewax_darker.alpha_threshold = 0.0
mat_candlewax_darker.use_transparent_shadow = False
mat_candlewax_darker.diffuse_color = (0.2353, 0.4078, 0.2078, 1.0)
mat_candlewax_darker.specular_color = (0.0, 0.0, 0.0)
mat_candlewax_darker.roughness = 0.5
mat_candlewax_darker.specular_intensity = 1.0
mat_world = bpy.data.materials.new('world')
mat_world.alpha_threshold = 0.0
mat_world.use_transparent_shadow = False
mat_world.diffuse_color = (0.3843, 0.6549, 0.8157, 1.0)
mat_world.specular_color = (0.0, 0.0, 0.0)
mat_world.roughness = 0.5
mat_world.specular_intensity = 1.0
mat_land = bpy.data.materials.new('land')
mat_land.alpha_threshold = 0.0
mat_land.use_transparent_shadow = False
mat_land.diffuse_color = (0.6667, 0.4392, 0.2824, 1.0)
mat_land.specular_color = (0.0, 0.0, 0.0)
mat_land.roughness = 0.5
mat_land.specular_intensity = 1.0
mat_vegetation = bpy.data.materials.new('vegetation')
mat_vegetation.alpha_threshold = 0.0
mat_vegetation.use_transparent_shadow = False
mat_vegetation.diffuse_color = (0.3176, 0.4353, 0.1569, 1.0)
mat_vegetation.specular_color = (0.0, 0.0, 0.0)
mat_vegetation.roughness = 0.5
mat_vegetation.specular_intensity = 1.0
mat_darkwoodish = bpy.data.materials.new('darkwoodish')
mat_darkwoodish.alpha_threshold = 0.0
mat_darkwoodish.use_transparent_shadow = False
mat_darkwoodish.diffuse_color = (0.4431, 0.302, 0.2078, 1.0)
mat_darkwoodish.specular_color = (0.0, 0.0, 0.0)
mat_darkwoodish.roughness = 0.5
mat_darkwoodish.specular_intensity = 1.0
mat_stone_detail_lighter = bpy.data.materials.new('stone_detail_lighter')
mat_stone_detail_lighter.alpha_threshold = 0.0
mat_stone_detail_lighter.use_transparent_shadow = False
mat_stone_detail_lighter.diffuse_color = (0.6235, 0.6, 0.5765, 1.0)
mat_stone_detail_lighter.specular_color = (0.0, 0.0, 0.0)
mat_stone_detail_lighter.roughness = 0.5
mat_stone_detail_lighter.specular_intensity = 1.0
mat_stockish = bpy.data.materials.new('stockish')
mat_stockish.alpha_threshold = 0.0
mat_stockish.use_transparent_shadow = False
mat_stockish.diffuse_color = (0.6078, 0.5098, 0.3765, 1.0)
mat_stockish.specular_color = (0.0, 0.0, 0.0)
mat_stockish.roughness = 0.5
mat_stockish.specular_intensity = 1.0
mat_burntwoodish = bpy.data.materials.new('burntwoodish')
mat_burntwoodish.alpha_threshold = 0.0
mat_burntwoodish.use_transparent_shadow = False
mat_burntwoodish.diffuse_color = (0.3765, 0.3137, 0.2157, 1.0)
mat_burntwoodish.specular_color = (0.0, 0.0, 0.0)
mat_burntwoodish.roughness = 0.5
mat_burntwoodish.specular_intensity = 1.0
mat_sootywood = bpy.data.materials.new('sootywood')
mat_sootywood.alpha_threshold = 0.0
mat_sootywood.use_transparent_shadow = False
mat_sootywood.diffuse_color = (0.2078, 0.1725, 0.1176, 1.0)
mat_sootywood.specular_color = (0.0, 0.0, 0.0)
mat_sootywood.roughness = 0.5
mat_sootywood.specular_intensity = 1.0
mat_ash = bpy.data.materials.new('ASH')
mat_ash.alpha_threshold = 0.0
mat_ash.use_transparent_shadow = False
mat_ash.diffuse_color = (0.3451, 0.3451, 0.3451, 1.0)
mat_ash.specular_color = (0.0, 0.0, 0.0)
mat_ash.roughness = 0.5
mat_ash.specular_intensity = 1.0
mat_woodishbark = bpy.data.materials.new('woodishbark')
mat_woodishbark.alpha_threshold = 0.0
mat_woodishbark.use_transparent_shadow = False
mat_woodishbark.diffuse_color = (0.2902, 0.1922, 0.1255, 1.0)
mat_woodishbark.specular_color = (0.0, 0.0, 0.0)
mat_woodishbark.roughness = 0.5
mat_woodishbark.specular_intensity = 1.0

# ---- material node trees

# ---- world
world_world = bpy.data.worlds.new('World'); scene.world = world_world
world_world.color = (0.05088, 0.05088, 0.05088)
world_world.use_sun_shadow = False
world_world.sun_shadow_jitter_overblur = 0.0
world_world.cycles.sampling_method = 'MANUAL'

# ---- meshes
me_untitled_005 = bpy.data.meshes.new('Untitled.005')
me_untitled_005.from_pydata([(0.03305, -1.05, -0.06362), (-0.09995, -1.133, -0.3623), (0.2468, -1.133, -0.3378), (0.3798, -1.133, -0.03903), (0.1661, -1.133, 0.2351), (-0.1807, -1.133, 0.2105), (-0.3137, -1.133, -0.0882), (-0.1973, -1.36, -0.581), (0.4033, -1.36, -0.5385), (0.6337, -1.36, -0.02104), (0.2634, -1.36, 0.4538), (-0.3372, -1.36, 0.4112), (-0.5676, -1.36, -0.1062), (-0.233, -1.67, -0.6611), (0.4606, -1.67, -0.6119), (0.7266, -1.67, -0.01445), (0.2991, -1.67, 0.5338), (-0.3945, -1.67, 0.4847), (-0.6605, -1.67, -0.1128), (-0.1973, -1.98, -0.581), (0.4033, -1.98, -0.5385), (0.6337, -1.98, -0.02104), (0.2634, -1.98, 0.4538), (-0.3372, -1.98, 0.4112), (-0.5676, -1.98, -0.1062), (-0.09995, -2.207, -0.3623), (0.2468, -2.207, -0.3378), (0.3798, -2.207, -0.03903), (0.1661, -2.207, 0.2351), (-0.1807, -2.207, 0.2105), (-0.3137, -2.207, -0.0882), (0.03305, -2.29, -0.06362), (-0.06161, -1.11, -0.2762), (-0.2171, -1.11, -0.07675), (-0.1246, -1.11, 0.1311), (0.1277, -1.11, 0.149), (0.2833, -1.11, -0.05049), (0.1907, -1.11, -0.2583), (0.5292, -0.534, -0.1055), (0.4326, -0.5107, -0.117), (0.3401, -0.5107, -0.3248), (0.3962, -0.534, -0.4043), (0.4511, 0.6883, -0.07541), (0.5558, 0.665, -0.04579), (0.3216, 0.6883, -0.3664), (0.3696, 0.665, -0.464), (1.361, 2.486, -0.6549), (0.643, 1.687, -0.4621), (0.7373, 1.687, -0.2502), (0.6932, 1.717, -0.2691), (0.6275, 1.717, -0.4168), (0.06648, -0.316, 0.2794), (0.02814, -0.292, 0.1933), (0.1837, -0.2927, -0.00615), (0.2802, -0.316, 0.005299), (0.0465, 1.006, 0.4279), (0.01982, 1.044, 0.3217), (0.2078, 1.126, 0.06328), (0.305, 1.119, 0.07245), (0.8171, 2.652, 0.8741), (0.2049, 1.644, 0.5223), (0.1957, 1.685, 0.4588), (0.3821, 1.688, 0.2869), (0.3239, 1.717, 0.2876), (0.2004, -0.1634, -0.2813), (0.1443, -0.1401, -0.2019), (-0.1081, -0.1394, -0.2198), (-0.1464, -0.1634, -0.3059), (0.21, 0.7906, -0.2531), (0.1338, 0.8112, -0.1724), (-0.2027, 0.8044, -0.184), (-0.2525, 0.7803, -0.269), (0.05503, 2.457, -1.011), (0.1601, 1.462, -0.4228), (0.1129, 1.476, -0.3685), (-0.1033, 1.475, -0.3748), (-0.1332, 1.46, -0.4312), (-0.1043, -0.1743, -0.265), (-0.06597, -0.1503, -0.1788), (-0.2215, -0.151, 0.02064), (-0.3181, -0.1743, 0.009196), (-1.18, 2.261, -0.8967), (-0.2809, 0.478, -0.3464), (-0.2502, 0.4955, -0.2784), (-0.3799, 0.5152, -0.1284), (-0.4576, 0.5053, -0.14), (-0.6397, 1.239, -0.3212), (-0.593, 1.254, -0.3148), (-0.5084, 1.24, -0.4045), (-0.5243, 1.219, -0.4446), (-0.2274, -0.1307, -0.05505), (-0.1308, -0.1074, -0.04361), (-0.03826, -0.1074, 0.1642), (-0.09437, -0.1307, 0.2437), (-1.258, 1.915, 0.3428), (-0.373, 0.4938, -0.005634), (-0.2909, 0.4955, -0.0008898), (-0.2272, 0.5032, 0.1559), (-0.282, 0.5047, 0.2168), (-0.5631, 1.11, 0.08857), (-0.6143, 1.104, 0.0849), (-0.5244, 1.114, 0.1877), (-0.559, 1.109, 0.2255), (-0.1983, -0.1961, 0.3854), (-0.1422, -0.1728, 0.306), (0.1101, -0.1721, 0.3239), (0.1485, -0.1961, 0.41), (-0.344, 2.865, 1.913), (-0.1899, 0.5584, 0.5654), (-0.1461, 0.5666, 0.5007), (0.05257, 0.5489, 0.5092), (0.08229, 0.534, 0.5779), (-0.1862, 1.528, 0.8965), (-0.2146, 1.508, 0.9301), (-0.04736, 1.498, 0.9432), (-0.06414, 1.521, 0.9057)], [], [(9, 10, 16, 15), (39, 36, 3, 38), (93, 5, 34, 92), (19, 25, 30, 24), (54, 3, 36, 53), (53, 36, 35, 52), (33, 91, 92, 34), (12, 7, 13, 18), (38, 3, 2, 41), (5, 6, 12, 11), (32, 0, 37), (37, 0, 36), (0, 35, 36), (35, 0, 34), (0, 33, 34), (0, 32, 33), (23, 24, 30, 29), (14, 15, 21, 20), (23, 22, 16, 17), (17, 18, 24, 23), (8, 14, 13, 7), (25, 26, 31), (26, 27, 31), (27, 28, 31), (28, 29, 31), (29, 30, 31), (30, 25, 31), (67, 1, 32, 66), (43, 39, 38), (43, 42, 39), (44, 45, 40), (40, 45, 41), (47, 46, 48), (48, 42, 43), (48, 49, 42), (46, 49, 48), (46, 50, 49), (44, 47, 45), (50, 47, 44), (50, 46, 47), (55, 52, 51), (55, 56, 52), (56, 57, 53), (52, 56, 53), (57, 58, 53), (53, 58, 54), (58, 55, 54), (54, 55, 51), (60, 56, 55), (60, 61, 56), (59, 61, 60), (62, 60, 55), (58, 62, 55), (62, 59, 60), (63, 57, 56), (61, 63, 56), (59, 63, 61), (57, 62, 58), (63, 62, 57), (63, 59, 62), (68, 65, 64), (68, 69, 65), (69, 66, 65), (69, 70, 66), (70, 71, 66), (66, 71, 67), (71, 68, 67), (67, 68, 64), (74, 69, 68), (73, 74, 68), (72, 74, 73), (69, 75, 70), (74, 75, 69), (74, 72, 75), (70, 76, 71), (75, 76, 70), (75, 72, 76), (76, 68, 71), (76, 73, 68), (72, 73, 76), (78, 84, 79), (83, 84, 78), (85, 77, 80), (85, 82, 77), (84, 85, 80), (79, 84, 80), (84, 87, 85), (87, 86, 85), (87, 81, 86), (89, 88, 83), (89, 83, 82), (81, 88, 89), (87, 84, 83), (88, 87, 83), (81, 87, 88), (86, 89, 82), (85, 86, 82), (86, 81, 89), (96, 91, 90), (95, 96, 90), (96, 97, 92), (91, 96, 92), (92, 98, 93), (97, 98, 92), (95, 90, 93), (98, 95, 93), (99, 96, 95), (100, 99, 95), (94, 99, 100), (99, 101, 97), (99, 97, 96), (94, 101, 99), (102, 98, 97), (101, 102, 97), (101, 94, 102), (98, 100, 95), (102, 100, 98), (102, 94, 100), (110, 105, 104), (109, 110, 104), (111, 108, 103), (111, 103, 106), (112, 109, 108), (113, 112, 108), (107, 112, 113), (110, 114, 111), (115, 114, 110), (115, 107, 114), (109, 115, 110), (112, 115, 109), (112, 107, 115), (114, 108, 111), (114, 113, 108), (107, 113, 114), (82, 83, 78, 77), (2, 8, 7, 1), (6, 1, 7, 12), (106, 4, 35, 105), (90, 91, 33, 6), (14, 8, 9, 15), (22, 28, 27, 21), (44, 42, 49, 50), (44, 40, 39, 42), (65, 66, 32, 37), (77, 1, 6, 80), (106, 103, 5, 4), (39, 40, 37, 36), (103, 104, 34, 5), (105, 35, 34, 104), (32, 78, 79, 33), (47, 48, 43, 45), (3, 54, 51, 4), (64, 2, 1, 67), (77, 78, 32, 1), (29, 28, 22, 23), (19, 24, 18, 13), (64, 65, 37, 2), (20, 21, 27, 26), (10, 11, 17, 16), (41, 2, 37, 40), (108, 109, 104, 103), (4, 5, 11, 10), (19, 20, 26, 25), (8, 2, 3, 9), (13, 14, 20, 19), (11, 12, 18, 17), (21, 15, 16, 22), (51, 52, 35, 4), (41, 45, 43, 38), (110, 111, 106, 105), (9, 3, 4, 10), (80, 6, 33, 79), (90, 6, 5, 93)])
me_untitled_005.polygons.foreach_set('material_index', [29, 26, 26, 29, 26, 26, 26, 29, 26, 29, 26, 26, 26, 26, 26, 26, 29, 29, 29, 29, 29, 29, 29, 29, 29, 29, 29, 26, 26, 26, 26, 26, 26, 26, 26, 26, 26, 26, 26, 26, 26, 26, 26, 26, 26, 26, 26, 26, 26, 26, 26, 26, 26, 26, 26, 26, 26, 26, 26, 26, 26, 26, 26, 26, 26, 26, 26, 26, 26, 26, 26, 26, 26, 26, 26, 26, 26, 26, 26, 26, 26, 26, 26, 26, 26, 26, 26, 26, 26, 26, 26, 26, 26, 26, 26, 26, 26, 26, 26, 26, 26, 26, 26, 26, 26, 26, 26, 26, 26, 26, 26, 26, 26, 26, 26, 26, 26, 26, 26, 26, 26, 26, 26, 26, 26, 26, 26, 26, 26, 26, 26, 26, 26, 26, 26, 29, 29, 26, 26, 29, 29, 26, 26, 26, 26, 26, 26, 26, 26, 26, 26, 26, 26, 26, 29, 29, 26, 29, 29, 26, 26, 29, 29, 29, 29, 29, 29, 26, 26, 26, 29, 26, 26])
_ca = me_untitled_005.color_attributes.new('Col', 'BYTE_COLOR', 'CORNER')
_ca.data.foreach_set('color', [0.9131, 0.807, 0.5029, 1.0, 0.9131, 0.807, 0.5029, 1.0, 0.9131, 0.807, 0.5029, 1.0, 0.9131, 0.807, 0.5029, 1.0, 0.0, 0.0, 0.0, 1.0, 0.0, 0.0, 0.0, 1.0, 0.0, 0.0, 0.0, 1.0, 0.0, 0.0, 0.0, 1.0, 0.0, 0.0, 0.0, 1.0, 0.0, 0.0, 0.0, 1.0, 0.0, 0.0, 0.0, 1.0, 0.0, 0.0, 0.0, 1.0, 0.9131, 0.807, 0.5029, 1.0, 0.9131, 0.807, 0.5029, 1.0, 0.9131, 0.807, 0.5029, 1.0, 0.9131, 0.807, 0.5029, 1.0, 0.0, 0.0, 0.0, 1.0, 0.0, 0.0, 0.0, 1.0, 0.0, 0.0, 0.0, 1.0, 0.0, 0.0, 0.0, 1.0, 0.0, 0.0, 0.0, 1.0, 0.0, 0.0, 0.0, 1.0, 0.0, 0.0, 0.0, 1.0, 0.0, 0.0, 0.0, 1.0, 0.0, 0.0, 0.0, 1.0, 0.0, 0.0, 0.0, 1.0, 0.0, 0.0, 0.0, 1.0, 0.0, 0.0, 0.0, 1.0, 0.9131, 0.807, 0.5029, 1.0, 0.9131, 0.807, 0.5029, 1.0, 0.9131, 0.807, 0.5029, 1.0, 0.9131, 0.807, 0.5029, 1.0, 0.0, 0.0, 0.0, 1.0, 0.0, 0.0, 0.0, 1.0, 0.0, 0.0, 0.0, 1.0, 0.0, 0.0, 0.0, 1.0, 0.9131, 0.807, 0.5029, 1.0, 0.9131, 0.807, 0.5029, 1.0, 0.9131, 0.807, 0.5029, 1.0, 0.9131, 0.807, 0.5029, 1.0, 0.0, 0.0, 0.0, 1.0, 0.0, 0.0, 0.0, 1.0, 0.0, 0.0, 0.0, 1.0, 0.0, 0.0, 0.0, 1.0, 0.0, 0.0, 0.0, 1.0, 0.0, 0.0, 0.0, 1.0, 0.0, 0.0, 0.0, 1.0, 0.0, 0.0, 0.0, 1.0, 0.0, 0.0, 0.0, 1.0, 0.0, 0.0, 0.0, 1.0, 0.0, 0.0, 0.0, 1.0, 0.0, 0.0, 0.0, 1.0, 0.0, 0.0, 0.0, 1.0, 0.0, 0.0, 0.0, 1.0, 0.0, 0.0, 0.0, 1.0, 0.0, 0.0, 0.0, 1.0, 0.0, 0.0, 0.0, 1.0, 0.0, 0.0, 0.0, 1.0, 0.9131, 0.807, 0.5029, 1.0, 0.9131, 0.807, 0.5029, 1.0, 0.9131, 0.807, 0.5029, 1.0, 0.9131, 0.807, 0.5029, 1.0, 0.9131, 0.807, 0.5029, 1.0, 0.9131, 0.807, 0.5029, 1.0, 0.9131, 0.807, 0.5029, 1.0, 0.9131, 0.807, 0.5029, 1.0, 0.9131, 0.807, 0.5029, 1.0, 0.9131, 0.807, 0.5029, 1.0, 0.9131, 0.807, 0.5029, 1.0, 0.9131, 0.807, 0.5029, 1.0, 0.9131, 0.807, 0.5029, 1.0, 0.9131, 0.807, 0.5029, 1.0, 0.9131, 0.807, 0.5029, 1.0, 0.9131, 0.807, 0.5029, 1.0, 0.9131, 0.807, 0.5029, 1.0, 0.9131, 0.807, 0.5029, 1.0, 0.9131, 0.807, 0.5029, 1.0, 0.9131, 0.807, 0.5029, 1.0, 0.9131, 0.807, 0.5029, 1.0, 0.9131, 0.807, 0.5029, 1.0, 0.9131, 0.807, 0.5029, 1.0, 0.9131, 0.807, 0.5029, 1.0, 0.9131, 0.807, 0.5029, 1.0, 0.9131, 0.807, 0.5029, 1.0, 0.9131, 0.807, 0.5029, 1.0, 0.9131, 0.807, 0.5029, 1.0, 0.9131, 0.807, 0.5029, 1.0, 0.9131, 0.807, 0.5029, 1.0, 0.9131, 0.807, 0.5029, 1.0, 0.9131, 0.807, 0.5029, 1.0, 0.9131, 0.807, 0.5029, 1.0, 0.9131, 0.807, 0.5029, 1.0, 0.9131, 0.807, 0.5029, 1.0, 0.9131, 0.807, 0.5029, 1.0, 0.9131, 0.807, 0.5029, 1.0, 0.9131, 0.807, 0.5029, 1.0, 0.0, 0.0, 0.0, 1.0, 0.0, 0.0, 0.0, 1.0, 0.0, 0.0, 0.0, 1.0, 0.0, 0.0, 0.0, 1.0, 0.0, 0.0, 0.0, 1.0, 0.0, 0.0, 0.0, 1.0, 0.0, 0.0, 0.0, 1.0, 0.0, 0.0, 0.0, 1.0, 0.0, 0.0, 0.0, 1.0, 0.0, 0.0, 0.0, 1.0, 0.0, 0.0, 0.0, 1.0, 0.0, 0.0, 0.0, 1.0, 0.0, 0.0, 0.0, 1.0, 0.0, 0.0, 0.0, 1.0, 0.0, 0.0, 0.0, 1.0, 0.0, 0.0, 0.0, 1.0, 0.0, 0.0, 0.0, 1.0, 0.0, 0.0, 0.0, 1.0, 0.0, 0.0, 0.0, 1.0, 0.0, 0.0, 0.0, 1.0, 0.0, 0.0, 0.0, 1.0, 0.0, 0.0, 0.0, 1.0, 0.0, 0.0, 0.0, 1.0, 0.0, 0.0, 0.0, 1.0, 0.0, 0.0, 0.0, 1.0, 0.0, 0.0, 0.0, 1.0, 0.0, 0.0, 0.0, 1.0, 0.0, 0.0, 0.0, 1.0, 0.0, 0.0, 0.0, 1.0, 0.0, 0.0, 0.0, 1.0, 0.0, 0.0, 0.0, 1.0, 0.0, 0.0, 0.0, 1.0, 0.0, 0.0, 0.0, 1.0, 0.0, 0.0, 0.0, 1.0, 0.0, 0.0, 0.0, 1.0, 0.0, 0.0, 0.0, 1.0, 0.0, 0.0, 0.0, 1.0, 0.0, 0.0, 0.0, 1.0, 0.0, 0.0, 0.0, 1.0, 0.0, 0.0, 0.0, 1.0, 0.0, 0.0, 0.0, 1.0, 0.0, 0.0, 0.0, 1.0, 0.0, 0.0, 0.0, 1.0, 0.0, 0.0, 0.0, 1.0, 0.0, 0.0, 0.0, 1.0, 0.0, 0.0, 0.0, 1.0, 0.0, 0.0, 0.0, 1.0, 0.0, 0.0, 0.0, 1.0, 0.0, 0.0, 0.0, 1.0, 0.0, 0.0, 0.0, 1.0, 0.0, 0.0, 0.0, 1.0, 0.0, 0.0, 0.0, 1.0, 0.0, 0.0, 0.0, 1.0, 0.0, 0.0, 0.0, 1.0, 0.0, 0.0, 0.0, 1.0, 0.0, 0.0, 0.0, 1.0, 0.0, 0.0, 0.0, 1.0, 0.0, 0.0, 0.0, 1.0, 0.0, 0.0, 0.0, 1.0, 0.0, 0.0, 0.0, 1.0, 0.0, 0.0, 0.0, 1.0, 0.0, 0.0, 0.0, 1.0, 0.0, 0.0, 0.0, 1.0, 0.0, 0.0, 0.0, 1.0, 0.0, 0.0, 0.0, 1.0, 0.0, 0.0, 0.0, 1.0, 0.0, 0.0, 0.0, 1.0, 0.0, 0.0, 0.0, 1.0, 0.0, 0.0, 0.0, 1.0, 0.0, 0.0, 0.0, 1.0, 0.0, 0.0, 0.0, 1.0, 0.0, 0.0, 0.0, 1.0, 0.0, 0.0, 0.0, 1.0, 0.0, 0.0, 0.0, 1.0, 0.0, 0.0, 0.0, 1.0, 0.0, 0.0, 0.0, 1.0, 0.0, 0.0, 0.0, 1.0, 0.0, 0.0, 0.0, 1.0, 0.0, 0.0, 0.0, 1.0, 0.0, 0.0, 0.0, 1.0, 0.0, 0.0, 0.0, 1.0, 0.0, 0.0, 0.0, 1.0, 0.0, 0.0, 0.0, 1.0, 0.0, 0.0, 0.0, 1.0, 0.0, 0.0, 0.0, 1.0, 0.0, 0.0, 0.0, 1.0, 0.0, 0.0, 0.0, 1.0, 0.0, 0.0, 0.0, 1.0, 0.0, 0.0, 0.0, 1.0, 0.0, 0.0, 0.0, 1.0, 0.0, 0.0, 0.0, 1.0, 0.0, 0.0, 0.0, 1.0, 0.0, 0.0, 0.0, 1.0, 0.0, 0.0, 0.0, 1.0, 0.0, 0.0, 0.0, 1.0, 0.0, 0.0, 0.0, 1.0, 0.0, 0.0, 0.0, 1.0, 0.0, 0.0, 0.0, 1.0, 0.0, 0.0, 0.0, 1.0, 0.0, 0.0, 0.0, 1.0, 0.0, 0.0, 0.0, 1.0, 0.0, 0.0, 0.0, 1.0, 0.0, 0.0, 0.0, 1.0, 0.0, 0.0, 0.0, 1.0, 0.0, 0.0, 0.0, 1.0, 0.0, 0.0, 0.0, 1.0, 0.0, 0.0, 0.0, 1.0, 0.0, 0.0, 0.0, 1.0, 0.0, 0.0, 0.0, 1.0, 0.0, 0.0, 0.0, 1.0, 0.0, 0.0, 0.0, 1.0, 0.0, 0.0, 0.0, 1.0, 0.0, 0.0, 0.0, 1.0, 0.0, 0.0, 0.0, 1.0, 0.0, 0.0, 0.0, 1.0, 0.0, 0.0, 0.0, 1.0, 0.0, 0.0, 0.0, 1.0, 0.0, 0.0, 0.0, 1.0, 0.0, 0.0, 0.0, 1.0, 0.0, 0.0, 0.0, 1.0, 0.0, 0.0, 0.0, 1.0, 0.0, 0.0, 0.0, 1.0, 0.0, 0.0, 0.0, 1.0, 0.0, 0.0, 0.0, 1.0, 0.0, 0.0, 0.0, 1.0, 0.0, 0.0, 0.0, 1.0, 0.0, 0.0, 0.0, 1.0, 0.0, 0.0, 0.0, 1.0, 0.0, 0.0, 0.0, 1.0, 0.0, 0.0, 0.0, 1.0, 0.0, 0.0, 0.0, 1.0, 0.0, 0.0, 0.0, 1.0, 0.0, 0.0, 0.0, 1.0, 0.0, 0.0, 0.0, 1.0, 0.0, 0.0, 0.0, 1.0, 0.0, 0.0, 0.0, 1.0, 0.0, 0.0, 0.0, 1.0, 0.0, 0.0, 0.0, 1.0, 0.0, 0.0, 0.0, 1.0, 0.0, 0.0, 0.0, 1.0, 0.0, 0.0, 0.0, 1.0, 0.0, 0.0, 0.0, 1.0, 0.0, 0.0, 0.0, 1.0, 0.0, 0.0, 0.0, 1.0, 0.0, 0.0, 0.0, 1.0, 0.0, 0.0, 0.0, 1.0, 0.0, 0.0, 0.0, 1.0, 0.0, 0.0, 0.0, 1.0, 0.0, 0.0, 0.0, 1.0, 0.0, 0.0, 0.0, 1.0, 0.0, 0.0, 0.0, 1.0, 0.0, 0.0, 0.0, 1.0, 0.0, 0.0, 0.0, 1.0, 0.0, 0.0, 0.0, 1.0, 0.0, 0.0, 0.0, 1.0, 0.0, 0.0, 0.0, 1.0, 0.0, 0.0, 0.0, 1.0, 0.0, 0.0, 0.0, 1.0, 0.0, 0.0, 0.0, 1.0, 0.0, 0.0, 0.0, 1.0, 0.0, 0.0, 0.0, 1.0, 0.0, 0.0, 0.0, 1.0, 0.0, 0.0, 0.0, 1.0, 0.0, 0.0, 0.0, 1.0, 0.0, 0.0, 0.0, 1.0, 0.0, 0.0, 0.0, 1.0, 0.0, 0.0, 0.0, 1.0, 0.0, 0.0, 0.0, 1.0, 0.0, 0.0, 0.0, 1.0, 0.0, 0.0, 0.0, 1.0, 0.0, 0.0, 0.0, 1.0, 0.0, 0.0, 0.0, 1.0, 0.0, 0.0, 0.0, 1.0, 0.0, 0.0, 0.0, 1.0, 0.0, 0.0, 0.0, 1.0, 0.0, 0.0, 0.0, 1.0, 0.0, 0.0, 0.0, 1.0, 0.0, 0.0, 0.0, 1.0, 0.0, 0.0, 0.0, 1.0, 0.0, 0.0, 0.0, 1.0, 0.0, 0.0, 0.0, 1.0, 0.0, 0.0, 0.0, 1.0, 0.0, 0.0, 0.0, 1.0, 0.0, 0.0, 0.0, 1.0, 0.0, 0.0, 0.0, 1.0, 0.0, 0.0, 0.0, 1.0, 0.0, 0.0, 0.0, 1.0, 0.0, 0.0, 0.0, 1.0, 0.0, 0.0, 0.0, 1.0, 0.0, 0.0, 0.0, 1.0, 0.0, 0.0, 0.0, 1.0, 0.0, 0.0, 0.0, 1.0, 0.0, 0.0, 0.0, 1.0, 0.0, 0.0, 0.0, 1.0, 0.0, 0.0, 0.0, 1.0, 0.0, 0.0, 0.0, 1.0, 0.0, 0.0, 0.0, 1.0, 0.0, 0.0, 0.0, 1.0, 0.0, 0.0, 0.0, 1.0, 0.0, 0.0, 0.0, 1.0, 0.0, 0.0, 0.0, 1.0, 0.0, 0.0, 0.0, 1.0, 0.0, 0.0, 0.0, 1.0, 0.0, 0.0, 0.0, 1.0, 0.0, 0.0, 0.0, 1.0, 0.0, 0.0, 0.0, 1.0, 0.0, 0.0, 0.0, 1.0, 0.0, 0.0, 0.0, 1.0, 0.0, 0.0, 0.0, 1.0, 0.0, 0.0, 0.0, 1.0, 0.0, 0.0, 0.0, 1.0, 0.0, 0.0, 0.0, 1.0, 0.0, 0.0, 0.0, 1.0, 0.0, 0.0, 0.0, 1.0, 0.0, 0.0, 0.0, 1.0, 0.0, 0.0, 0.0, 1.0, 0.0, 0.0, 0.0, 1.0, 0.0, 0.0, 0.0, 1.0, 0.0, 0.0, 0.0, 1.0, 0.0, 0.0, 0.0, 1.0, 0.0, 0.0, 0.0, 1.0, 0.0, 0.0, 0.0, 1.0, 0.0, 0.0, 0.0, 1.0, 0.0, 0.0, 0.0, 1.0, 0.0, 0.0, 0.0, 1.0, 0.0, 0.0, 0.0, 1.0, 0.0, 0.0, 0.0, 1.0, 0.0, 0.0, 0.0, 1.0, 0.0, 0.0, 0.0, 1.0, 0.0, 0.0, 0.0, 1.0, 0.0, 0.0, 0.0, 1.0, 0.0, 0.0, 0.0, 1.0, 0.0, 0.0, 0.0, 1.0, 0.0, 0.0, 0.0, 1.0, 0.0, 0.0, 0.0, 1.0, 0.0, 0.0, 0.0, 1.0, 0.0, 0.0, 0.0, 1.0, 0.0, 0.0, 0.0, 1.0, 0.0, 0.0, 0.0, 1.0, 0.0, 0.0, 0.0, 1.0, 0.0, 0.0, 0.0, 1.0, 0.0, 0.0, 0.0, 1.0, 0.0, 0.0, 0.0, 1.0, 0.0, 0.0, 0.0, 1.0, 0.0, 0.0, 0.0, 1.0, 0.0, 0.0, 0.0, 1.0, 0.0, 0.0, 0.0, 1.0, 0.0, 0.0, 0.0, 1.0, 0.0, 0.0, 0.0, 1.0, 0.0, 0.0, 0.0, 1.0, 0.0, 0.0, 0.0, 1.0, 0.0, 0.0, 0.0, 1.0, 0.0, 0.0, 0.0, 1.0, 0.0, 0.0, 0.0, 1.0, 0.0, 0.0, 0.0, 1.0, 0.0, 0.0, 0.0, 1.0, 0.0, 0.0, 0.0, 1.0, 0.0, 0.0, 0.0, 1.0, 0.0, 0.0, 0.0, 1.0, 0.0, 0.0, 0.0, 1.0, 0.0, 0.0, 0.0, 1.0, 0.0, 0.0, 0.0, 1.0, 0.0, 0.0, 0.0, 1.0, 0.0, 0.0, 0.0, 1.0, 0.0, 0.0, 0.0, 1.0, 0.0, 0.0, 0.0, 1.0, 0.0, 0.0, 0.0, 1.0, 0.0, 0.0, 0.0, 1.0, 0.0, 0.0, 0.0, 1.0, 0.0, 0.0, 0.0, 1.0, 0.0, 0.0, 0.0, 1.0, 0.0, 0.0, 0.0, 1.0, 0.0, 0.0, 0.0, 1.0, 0.0, 0.0, 0.0, 1.0, 0.0, 0.0, 0.0, 1.0, 0.0, 0.0, 0.0, 1.0, 0.0, 0.0, 0.0, 1.0, 0.0, 0.0, 0.0, 1.0, 0.0, 0.0, 0.0, 1.0, 0.0, 0.0, 0.0, 1.0, 0.0, 0.0, 0.0, 1.0, 0.0, 0.0, 0.0, 1.0, 0.0, 0.0, 0.0, 1.0, 0.0, 0.0, 0.0, 1.0, 0.0, 0.0, 0.0, 1.0, 0.0, 0.0, 0.0, 1.0, 0.0, 0.0, 0.0, 1.0, 0.0, 0.0, 0.0, 1.0, 0.0, 0.0, 0.0, 1.0, 0.0, 0.0, 0.0, 1.0, 0.0, 0.0, 0.0, 1.0, 0.0, 0.0, 0.0, 1.0, 0.0, 0.0, 0.0, 1.0, 0.0, 0.0, 0.0, 1.0, 0.0, 0.0, 0.0, 1.0, 0.0, 0.0, 0.0, 1.0, 0.0, 0.0, 0.0, 1.0, 0.0, 0.0, 0.0, 1.0, 0.0, 0.0, 0.0, 1.0, 0.0, 0.0, 0.0, 1.0, 0.0, 0.0, 0.0, 1.0, 0.0, 0.0, 0.0, 1.0, 0.0, 0.0, 0.0, 1.0, 0.0, 0.0, 0.0, 1.0, 0.0, 0.0, 0.0, 1.0, 0.0, 0.0, 0.0, 1.0, 0.0, 0.0, 0.0, 1.0, 0.0, 0.0, 0.0, 1.0, 0.0, 0.0, 0.0, 1.0, 0.0, 0.0, 0.0, 1.0, 0.0, 0.0, 0.0, 1.0, 0.0, 0.0, 0.0, 1.0, 0.0, 0.0, 0.0, 1.0, 0.0, 0.0, 0.0, 1.0, 0.0, 0.0, 0.0, 1.0, 0.0, 0.0, 0.0, 1.0, 0.0, 0.0, 0.0, 1.0, 0.0, 0.0, 0.0, 1.0, 0.0, 0.0, 0.0, 1.0, 0.0, 0.0, 0.0, 1.0, 0.0, 0.0, 0.0, 1.0, 0.0, 0.0, 0.0, 1.0, 0.0, 0.0, 0.0, 1.0, 0.0, 0.0, 0.0, 1.0, 0.0, 0.0, 0.0, 1.0, 0.0, 0.0, 0.0, 1.0, 0.9131, 0.807, 0.5029, 1.0, 0.9131, 0.807, 0.5029, 1.0, 0.9131, 0.807, 0.5029, 1.0, 0.9131, 0.807, 0.5029, 1.0, 0.9131, 0.807, 0.5029, 1.0, 0.9131, 0.807, 0.5029, 1.0, 0.9131, 0.807, 0.5029, 1.0, 0.9131, 0.807, 0.5029, 1.0, 0.0, 0.0, 0.0, 1.0, 0.0, 0.0, 0.0, 1.0, 0.0, 0.0, 0.0, 1.0, 0.0, 0.0, 0.0, 1.0, 0.0, 0.0, 0.0, 1.0, 0.0, 0.0, 0.0, 1.0, 0.0, 0.0, 0.0, 1.0, 0.0, 0.0, 0.0, 1.0, 0.9131, 0.807, 0.5029, 1.0, 0.9131, 0.807, 0.5029, 1.0, 0.9131, 0.807, 0.5029, 1.0, 0.9131, 0.807, 0.5029, 1.0, 0.9131, 0.807, 0.5029, 1.0, 0.9131, 0.807, 0.5029, 1.0, 0.9131, 0.807, 0.5029, 1.0, 0.9131, 0.807, 0.5029, 1.0, 0.0, 0.0, 0.0, 1.0, 0.0, 0.0, 0.0, 1.0, 0.0, 0.0, 0.0, 1.0, 0.0, 0.0, 0.0, 1.0, 0.0, 0.0, 0.0, 1.0, 0.0, 0.0, 0.0, 1.0, 0.0, 0.0, 0.0, 1.0, 0.0, 0.0, 0.0, 1.0, 0.0, 0.0, 0.0, 1.0, 0.0, 0.0, 0.0, 1.0, 0.0, 0.0, 0.0, 1.0, 0.0, 0.0, 0.0, 1.0, 0.0, 0.0, 0.0, 1.0, 0.0, 0.0, 0.0, 1.0, 0.0, 0.0, 0.0, 1.0, 0.0, 0.0, 0.0, 1.0, 0.0, 0.0, 0.0, 1.0, 0.0, 0.0, 0.0, 1.0, 0.0, 0.0, 0.0, 1.0, 0.0, 0.0, 0.0, 1.0, 0.0, 0.0, 0.0, 1.0, 0.0, 0.0, 0.0, 1.0, 0.0, 0.0, 0.0, 1.0, 0.0, 0.0, 0.0, 1.0, 0.0, 0.0, 0.0, 1.0, 0.0, 0.0, 0.0, 1.0, 0.0, 0.0, 0.0, 1.0, 0.0, 0.0, 0.0, 1.0, 0.0, 0.0, 0.0, 1.0, 0.0, 0.0, 0.0, 1.0, 0.0, 0.0, 0.0, 1.0, 0.0, 0.0, 0.0, 1.0, 0.0, 0.0, 0.0, 1.0, 0.0, 0.0, 0.0, 1.0, 0.0, 0.0, 0.0, 1.0, 0.0, 0.0, 0.0, 1.0, 0.0, 0.0, 0.0, 1.0, 0.0, 0.0, 0.0, 1.0, 0.0, 0.0, 0.0, 1.0, 0.0, 0.0, 0.0, 1.0, 0.0, 0.0, 0.0, 1.0, 0.0, 0.0, 0.0, 1.0, 0.0, 0.0, 0.0, 1.0, 0.0, 0.0, 0.0, 1.0, 0.0, 0.0, 0.0, 1.0, 0.0, 0.0, 0.0, 1.0, 0.0, 0.0, 0.0, 1.0, 0.0, 0.0, 0.0, 1.0, 0.0, 0.0, 0.0, 1.0, 0.0, 0.0, 0.0, 1.0, 0.0, 0.0, 0.0, 1.0, 0.0, 0.0, 0.0, 1.0, 0.9131, 0.807, 0.5029, 1.0, 0.9131, 0.807, 0.5029, 1.0, 0.9131, 0.807, 0.5029, 1.0, 0.9131, 0.807, 0.5029, 1.0, 0.9131, 0.807, 0.5029, 1.0, 0.9131, 0.807, 0.5029, 1.0, 0.9131, 0.807, 0.5029, 1.0, 0.9131, 0.807, 0.5029, 1.0, 0.0, 0.0, 0.0, 1.0, 0.0, 0.0, 0.0, 1.0, 0.0, 0.0, 0.0, 1.0, 0.0, 0.0, 0.0, 1.0, 0.9131, 0.807, 0.5029, 1.0, 0.9131, 0.807, 0.5029, 1.0, 0.9131, 0.807, 0.5029, 1.0, 0.9131, 0.807, 0.5029, 1.0, 0.9131, 0.807, 0.5029, 1.0, 0.9131, 0.807, 0.5029, 1.0, 0.9131, 0.807, 0.5029, 1.0, 0.9131, 0.807, 0.5029, 1.0, 0.0, 0.0, 0.0, 1.0, 0.0, 0.0, 0.0, 1.0, 0.0, 0.0, 0.0, 1.0, 0.0, 0.0, 0.0, 1.0, 0.0, 0.0, 0.0, 1.0, 0.0, 0.0, 0.0, 1.0, 0.0, 0.0, 0.0, 1.0, 0.0, 0.0, 0.0, 1.0, 0.9131, 0.807, 0.5029, 1.0, 0.9131, 0.807, 0.5029, 1.0, 0.9131, 0.807, 0.5029, 1.0, 0.9131, 0.807, 0.5029, 1.0, 0.9131, 0.807, 0.5029, 1.0, 0.9131, 0.807, 0.5029, 1.0, 0.9131, 0.807, 0.5029, 1.0, 0.9131, 0.807, 0.5029, 1.0, 0.9131, 0.807, 0.5029, 1.0, 0.9131, 0.807, 0.5029, 1.0, 0.9131, 0.807, 0.5029, 1.0, 0.9131, 0.807, 0.5029, 1.0, 0.9131, 0.807, 0.5029, 1.0, 0.9131, 0.807, 0.5029, 1.0, 0.9131, 0.807, 0.5029, 1.0, 0.9131, 0.807, 0.5029, 1.0, 0.9131, 0.807, 0.5029, 1.0, 0.9131, 0.807, 0.5029, 1.0, 0.9131, 0.807, 0.5029, 1.0, 0.9131, 0.807, 0.5029, 1.0, 0.9131, 0.807, 0.5029, 1.0, 0.9131, 0.807, 0.5029, 1.0, 0.9131, 0.807, 0.5029, 1.0, 0.9131, 0.807, 0.5029, 1.0, 0.0, 0.0, 0.0, 1.0, 0.0, 0.0, 0.0, 1.0, 0.0, 0.0, 0.0, 1.0, 0.0, 0.0, 0.0, 1.0, 0.0, 0.0, 0.0, 1.0, 0.0, 0.0, 0.0, 1.0, 0.0, 0.0, 0.0, 1.0, 0.0, 0.0, 0.0, 1.0, 0.0, 0.0, 0.0, 1.0, 0.0, 0.0, 0.0, 1.0, 0.0, 0.0, 0.0, 1.0, 0.0, 0.0, 0.0, 1.0, 0.9131, 0.807, 0.5029, 1.0, 0.9131, 0.807, 0.5029, 1.0, 0.9131, 0.807, 0.5029, 1.0, 0.9131, 0.807, 0.5029, 1.0, 0.0, 0.0, 0.0, 1.0, 0.0, 0.0, 0.0, 1.0, 0.0, 0.0, 0.0, 1.0, 0.0, 0.0, 0.0, 1.0, 0.0, 0.0, 0.0, 1.0, 0.0, 0.0, 0.0, 1.0, 0.0, 0.0, 0.0, 1.0, 0.0, 0.0, 0.0, 1.0])
me_untitled_005.materials.append(mat_woodish_light_2)
me_untitled_005.materials.append(mat_woodish_2)
me_untitled_005.materials.append(mat_woodishdark_2)
me_untitled_005.materials.append(mat_thatch_yellow_2)
me_untitled_005.materials.append(mat_thatch_lighter_2)
me_untitled_005.materials.append(mat_stonish_2)
me_untitled_005.materials.append(mat_default_3)
me_untitled_005.materials.append(mat_stonish_dark_2)
me_untitled_005.materials.append(mat_woodishoccluded_2)
me_untitled_005.materials.append(mat_ironish_2)
me_untitled_005.materials.append(mat_leather_2)
me_untitled_005.materials.append(mat_leather_uncured_2)
me_untitled_005.materials.append(mat_occludedstone_2)
me_untitled_005.materials.append(mat_stoneish_2)
me_untitled_005.materials.append(mat_stone_detail_lighter_2)
me_untitled_005.materials.append(mat_woodishlight_2)
me_untitled_005.materials.append(mat_burlapbag_2)
me_untitled_005.materials.append(mat_burlapbagtie_2)
me_untitled_005.materials.append(mat_burlapbag_occlude_2)
me_untitled_005.materials.append(mat_rope_2)
me_untitled_005.materials.append(mat_ironish_sharp_2)
me_untitled_005.materials.append(mat_stonish_light_2)
me_untitled_005.materials.append(mat_ironish1_2)
me_untitled_005.materials.append(mat_dirt_6)
me_untitled_005.materials.append(mat_woodish_light_6)
me_untitled_005.materials.append(mat_dirt_5)
me_untitled_005.materials.append(mat_cabbage_5)
me_untitled_005.materials.append(mat_tomato_5)
me_untitled_005.materials.append(mat_carrot_5)
me_untitled_005.materials.append(mat_onion_5)
me_untitled_005.materials.append(mat_corn_5)
me_untitled_005.materials.append(mat_brocollibase_5)
me_untitled_005.materials.append(mat_brocolli_5)
me_untitled_005.materials.append(mat_ironish_4)
me_untitled_005.materials.append(mat_woodish_4)
me_untitled_005.materials.append(mat_woodishoccluded_4)
me_untitled_005.materials.append(mat_ironishoccluded_4)
me_untitled_005.materials.append(mat_ironish1_4)
me_untitled_005.materials.append(mat_woodish_3)
me_untitled_005.materials.append(mat_ironish1_3)
me_untitled_005.materials.append(mat_stonish_1)
me_untitled_005.materials.append(mat_stonish_light_1)
me_untitled_005.materials.append(mat_woodish_occlude)
me_untitled_005.materials.append(mat_woodish)
me_untitled_005.materials.append(mat_ironish)
me_untitled_005.materials.append(mat_woodish_light)
me_untitled_005.materials.append(mat_ironish1)
me_untitled_005.materials.append(mat_terracottaish)
me_untitled_005.materials.append(mat_terracottaish_occlude)
me_untitled_005.materials.append(mat_glass_green)
me_untitled_005.materials.append(mat_cork)
me_untitled_005.materials.append(mat_paper)
me_untitled_005.materials.append(mat_glass_orange)
me_untitled_005.materials.append(mat_glass_paleyellow)
me_untitled_005.materials.append(mat_occludediron)
me_untitled_005.materials.append(mat_yelloclayish)
me_untitled_005.materials.append(mat_occludedstone)
me_untitled_005.materials.append(mat_stoneish)
me_untitled_005.materials.append(mat_basketish)
me_untitled_005.materials.append(mat_occludedbasketish)
me_untitled_005.materials.append(mat_wizardattire)
me_untitled_005.materials.append(mat_wizardattire2)
me_untitled_005.materials.append(mat_straw)
me_untitled_005.materials.append(mat_straw_occlude)
me_untitled_005.materials.append(mat_woodish_dark)
me_untitled_005.materials.append(mat_cloth)
me_untitled_005.materials.append(mat_water)
me_untitled_005.materials.append(mat_silver)
me_untitled_005.materials.append(mat_glass)
me_untitled_005.materials.append(mat_lightwoodish)
me_untitled_005.materials.append(mat_teracottaish)
me_untitled_005.materials.append(mat_occludedterracotta)
me_untitled_005.materials.append(mat_occludedwood)
me_untitled_005.materials.append(mat_wooddarker)
me_untitled_005.materials.append(mat_default_1)
me_untitled_005.materials.append(mat_occludedbrass)
me_untitled_005.materials.append(mat_brassish)
me_untitled_005.materials.append(mat_wood_occluded)
me_untitled_005.materials.append(mat_book_green)
me_untitled_005.materials.append(mat_book_reddish)
me_untitled_005.materials.append(mat_book_blue)
me_untitled_005.materials.append(mat_book_brown)
me_untitled_005.materials.append(mat_cloth_red)
me_untitled_005.materials.append(mat_ball)
me_untitled_005.materials.append(mat_bronze)
me_untitled_005.materials.append(mat_wood_lighter)
me_untitled_005.materials.append(mat_brass)
me_untitled_005.materials.append(mat_inkwell)
me_untitled_005.materials.append(mat_featherstem)
me_untitled_005.materials.append(mat_featherbase)
me_untitled_005.materials.append(mat_papyrus)
me_untitled_005.materials.append(mat_papyrus_dark)
me_untitled_005.materials.append(mat_wood_darker)
me_untitled_005.materials.append(mat_waxtop)
me_untitled_005.materials.append(mat_brass_darker)
me_untitled_005.materials.append(mat_violatestone)
me_untitled_005.materials.append(mat_carved_decostone)
me_untitled_005.materials.append(mat_carved_decostone_darker)
me_untitled_005.materials.append(mat_mushroom)
me_untitled_005.materials.append(mat_mushroom_light)
me_untitled_005.materials.append(mat_mushroom_med)
me_untitled_005.materials.append(mat_mushroom_dark)
me_untitled_005.materials.append(mat_mushroom_red)
me_untitled_005.materials.append(mat_stucco2)
me_untitled_005.materials.append(mat_leatherseal)
me_untitled_005.materials.append(mat_wick)
me_untitled_005.materials.append(mat_candlewax)
me_untitled_005.materials.append(mat_candlewax_darker)
me_untitled_005.materials.append(mat_world)
me_untitled_005.materials.append(mat_land)
me_untitled_005.materials.append(mat_vegetation)
me_untitled_005.materials.append(mat_darkwoodish)
me_untitled_005.materials.append(mat_stone_detail_lighter)
me_untitled_005.materials.append(mat_stockish)
me_untitled_005.materials.append(mat_burntwoodish)
me_untitled_005.materials.append(mat_sootywood)
me_untitled_005.materials.append(mat_ash)
me_untitled_005.materials.append(mat_woodishbark)
me_untitled_005.use_remesh_preserve_volume = False
me_untitled_005.use_remesh_preserve_attributes = False
me_untitled_005.use_mirror_vertex_groups = False
me_untitled_005.use_paint_bone_selection = False
me_untitled_005.use_paint_mask = True
me_untitled_005.update()
me_untitled_005.normals_split_custom_set([tuple(v) for v in zip(*[iter([0.7913, 0.1344, 0.5964, 0.817, 0.2398, 0.5244, 0.804, 0.3277, 0.4962, 0.7629, 0.245, 0.5983, -0.06167, 0.1113, 0.9919, 0.1353, 0.5012, 0.8547, -0.2779, 0.2898, 0.9159, -0.3586, -0.06873, 0.931, 0.883, -0.085, 0.4615, 0.9013, -0.03021, 0.4321, 0.7685, 0.1077, 0.6307, 0.8062, -0.1278, 0.5777, -0.6018, -0.7083, -0.3689, -0.6247, -0.6434, -0.4425, -0.58, -0.6769, -0.4532, -0.542, -0.7055, -0.4566, -0.06294, 0.01726, -0.9979, 0.01189, 0.2965, -0.9549, 0.5542, 0.09946, -0.8265, 0.1878, 0.04006, -0.9814, -0.7922, -0.1222, -0.5979, -0.8221, 0.3546, -0.4454, -0.7416, 0.05739, -0.6683, -0.74, -0.09068, -0.6664, 0.9871, -0.04253, -0.1543, 0.9123, -0.1323, -0.3875, 0.8939, -0.09552, -0.438, 0.8144, 0.0238, -0.5798, -0.7427, 0.2268, -0.63, -0.819, 0.2245, -0.5281, -0.8276, 0.2868, -0.4825, -0.7627, 0.2447, -0.5987, 0.6729, -0.4641, -0.5761, 0.8607, -0.0316, -0.5081, 0.9379, -0.1778, -0.298, 0.9297, -0.3544, -0.1007, -0.725, 0.6712, 0.1546, -0.6465, 0.6704, 0.3642, -0.6246, 0.7107, 0.3236, -0.6433, 0.7247, 0.2471, 0.2603, 0.9455, -0.1956, 0.02214, 0.9606, -0.2769, -0.2176, 0.9759, -0.01579, 0.3302, 0.9147, 0.2331, 0.2362, 0.966, -0.1052, -0.2055, 0.9586, -0.1969, 0.2206, 0.9606, 0.1688, 0.253, 0.9669, 0.03325, -0.1226, 0.8838, 0.4515, -0.1246, 0.9751, 0.1833, -0.02214, 0.9606, 0.2769, 0.1916, 0.9532, 0.234, -0.2362, 0.966, 0.1052, 0.025, 0.9912, 0.1298, -0.1488, 0.9844, -0.09381, -0.2206, 0.9606, -0.1688, -0.1691, 0.9826, 0.07699, -0.04242, 0.9316, -0.3609, -0.6468, -0.722, 0.2455, -0.6246, -0.7107, 0.3236, -0.6491, -0.7013, 0.2949, -0.6813, -0.6953, 0.2289, 0.8847, -0.2564, -0.3893, 0.8812, -0.2593, -0.3953, 0.9016, -0.148, -0.4064, 0.8944, -0.2265, -0.3857, -0.03876, -0.2067, 0.9776, -0.1535, -0.2159, 0.9643, -0.1692, -0.3277, 0.9295, -0.06786, -0.2461, 0.9669, -0.8847, -0.2564, 0.3893, -0.8811, -0.259, 0.3957, -0.8881, -0.2157, 0.406, -0.9031, -0.2218, 0.3678, 0.04003, 0.2267, -0.9731, 0.0644, 0.2421, -0.9681, 0.1302, 0.3573, -0.9249, 0.07572, 0.1552, -0.985, 0.06957, -0.968, -0.2409, 0.01418, -0.962, -0.2726, 0.01955, -0.961, -0.2758, 0.2388, -0.9659, -0.09997, 0.1882, -0.9702, -0.1526, 0.2387, -0.9653, -0.1063, 0.153, -0.9698, 0.19, 0.2454, -0.9626, 0.1151, 0.2181, -0.961, 0.17, -0.05446, -0.9725, 0.2266, 0.04912, -0.9601, 0.2755, -0.01955, -0.961, 0.2758, -0.2012, -0.9783, 0.0502, -0.2329, -0.9664, 0.1085, -0.2387, -0.9653, 0.1063, -0.2131, -0.9615, -0.1738, -0.2256, -0.968, -0.1095, -0.2181, -0.961, -0.17, -0.9024, -0.07411, 0.4244, -0.8374, 0.004473, 0.5466, -0.9823, -0.03011, 0.1847, -0.9077, -0.07381, 0.4132, -0.1431, -0.283, 0.9484, -0.1114, -0.02068, 0.9936, -0.3398, 0.2132, 0.916, -0.4843, -0.112, 0.8677, -0.09556, -0.2148, 0.972, -0.2768, 0.002168, 0.9609, -0.5102, -0.5775, -0.6373, 0.9229, 0.02198, 0.3845, -0.8969, 0.0335, -0.4411, -0.7856, -0.03801, -0.6175, 0.8222, 0.1026, 0.5599, -0.9372, 0.1147, -0.3294, 0.8106, -0.5567, -0.1817, 0.07268, -0.9951, -0.06692, 0.6555, -0.6442, -0.3941, -0.2414, 0.1306, 0.9616, -0.004578, 0.377, 0.9262, -0.2869, 0.4377, 0.8521, -0.3413, 0.2384, 0.9092, -0.1932, 0.1835, 0.9638, -0.1732, 0.4734, 0.8637, -0.4283, -0.1279, 0.8946, 0.009532, 0.5238, 0.8518, -0.03031, 0.5673, 0.823, -0.9032, 0.04964, 0.4262, -0.6282, 0.722, 0.2898, -0.6642, 0.7161, 0.2143, -0.2962, 0.4476, -0.8437, -0.8919, 0.01591, -0.452, 0.8369, -0.2831, 0.4684, -0.8671, 0.2107, -0.4513, -0.9516, 0.1549, -0.2655, -0.4552, 0.8031, -0.3845, -0.6718, 0.4753, -0.5682, -0.9559, -0.1202, -0.2678, -0.6076, 0.6581, -0.4446, -0.8801, -0.3434, 0.3277, -0.8865, -0.04411, 0.4606, -0.9756, 0.07586, 0.2059, -0.9974, -0.03886, -0.05995, -0.9584, -0.07004, 0.2767, -0.9684, 0.04677, 0.2451, -0.7903, -0.002788, -0.6127, -0.8627, -0.02244, -0.5052, -0.8182, 0.1025, -0.5657, -0.7659, 0.1253, -0.6306, -0.7834, -0.006472, -0.6215, -0.8216, 0.07158, -0.5656, 0.1401, -0.05344, -0.9887, 0.01823, -0.113, -0.9934, 0.09907, 0.1087, -0.9891, 0.1552, 0.09925, -0.9829, 0.1201, -0.1339, -0.9837, 0.0601, 0.2355, -0.97, 0.7114, -0.1363, 0.6895, 0.8762, -0.2679, 0.4006, 0.7729, 0.1555, 0.6152, 0.6549, 0.006673, 0.7556, 0.7672, -0.3426, 0.5423, 0.8198, 0.1679, 0.5474, -0.9671, -0.05556, 0.2483, -0.9114, 0.226, 0.344, -0.8514, 0.4642, 0.2442, -0.9951, 0.02521, 0.09567, -0.945, 0.189, 0.2669, -0.9246, 0.2589, 0.2795, -0.9665, -0.2426, 0.08366, -0.8416, 0.382, 0.3818, -0.8048, 0.5605, 0.1953, 0.7686, -0.3186, 0.5547, 0.889, -0.3289, 0.3186, 0.873, 0.0009977, 0.4877, 0.7852, -0.1543, 0.5997, 0.8064, -0.3431, 0.4816, 0.9484, -0.1602, 0.2736, 0.6746, -0.5765, 0.461, 0.2732, -0.9615, 0.02773, 0.8382, -0.3629, 0.4071, -0.8254, 0.2581, -0.5021, -0.8128, 0.4195, -0.4042, -0.7707, 0.3724, -0.517, -0.7785, 0.3249, -0.5369, -0.8262, 0.2546, -0.5025, -0.7609, 0.3844, -0.5227, -0.8367, -0.05653, -0.5448, -0.7201, 0.6169, -0.3175, -0.6763, 0.6206, -0.3969, 0.215, 0.3646, -0.906, 0.1001, 0.2926, -0.951, -0.04895, 0.4073, -0.912, 0.2154, 0.2664, -0.9395, 0.1049, 0.342, -0.9338, 0.1769, 0.4212, -0.8895, 0.2659, 0.4884, -0.8312, -0.103, -0.1795, -0.9783, 0.2216, 0.4785, -0.8497, 0.8058, -0.1064, 0.5826, 0.8167, -0.01433, 0.5769, 0.8108, -0.02047, 0.585, 0.6682, -0.03144, 0.7433, 0.7911, -0.07411, 0.6072, 0.7254, -0.0006826, 0.6883, -0.07688, -0.1517, 0.9854, -0.06063, -0.02804, 0.9978, -0.08245, -0.02693, 0.9962, -0.09934, -0.1416, 0.9849, 0.05705, -0.08186, 0.995, -0.03189, -0.03059, 0.999, -0.8523, -0.1958, 0.4851, -0.7761, -0.2501, 0.5789, -0.8464, -0.09395, 0.5243, -0.8981, -0.1084, 0.4262, -0.8612, -0.2839, 0.4217, -0.8926, -0.1132, 0.4364, 0.194, -0.01047, -0.981, -0.01581, -0.02202, -0.9996, 0.03361, 0.04993, -0.9982, 0.07535, 0.0342, -0.9966, 0.06271, -0.05223, -0.9967, 0.06624, 0.03318, -0.9973, 0.739, 0.1252, 0.662, 0.76, 0.3084, 0.5721, 0.7058, 0.2872, 0.6476, 0.7388, 0.1815, 0.649, 0.7906, 0.1254, 0.5993, 0.7554, 0.2889, 0.5882, 0.6139, -0.2604, 0.7452, 0.79, 0.4016, 0.4633, 0.7113, 0.4433, 0.5455, -0.1532, 0.3107, 0.9381, -0.04155, 0.2033, 0.9782, 0.01455, 0.3586, 0.9334, -0.1137, 0.2511, 0.9613, 0.01444, 0.2199, 0.9754, -0.05967, 0.3915, 0.9182, -0.06072, 0.6135, 0.7874, -0.01522, -0.1372, 0.9904, 0.04609, 0.5658, 0.8233, -0.8988, 0.2742, 0.342, -0.8688, 0.2123, 0.4474, -0.7672, 0.3412, 0.5431, -0.9158, 0.2037, 0.3461, -0.864, 0.2383, 0.4435, -0.8665, 0.3373, 0.3679, -0.857, 0.4204, 0.2981, -0.7393, -0.2707, 0.6166, -0.8411, 0.411, 0.3516, 0.03841, -0.2822, -0.9586, -0.03988, -0.2178, -0.9752, 0.1172, -0.08875, -0.9891, 0.06007, -0.2748, -0.9596, -0.006716, -0.2851, -0.9585, 0.0001124, -0.1688, -0.9857, -0.04862, -0.9457, -0.3214, -0.01549, -0.475, -0.8798, 0.07042, -0.4913, -0.8681, 0.7206, 0.3237, 0.6132, 0.7522, 0.3032, 0.5851, 0.7485, 0.3211, 0.5801, 0.7407, 0.2946, 0.6038, 0.7445, 0.3026, 0.5952, 0.7232, 0.3428, 0.5996, -0.7521, -0.2972, -0.5882, -0.8927, -0.2155, -0.3958, -0.6861, 0.02239, -0.7271, -0.7397, -0.2868, -0.6088, -0.7449, -0.2924, -0.5997, -0.8265, -0.04755, -0.5609, -0.1674, 0.1721, 0.9708, -0.1553, 0.1741, 0.9724, -0.1973, 0.4973, 0.8448, -0.1714, 0.1797, 0.9687, -0.1569, 0.1733, 0.9723, 0.1254, 0.3671, 0.9217, -0.1754, 0.1947, 0.9651, -0.1567, 0.1523, 0.9758, -0.1644, 0.2072, 0.9644, -0.1853, 0.146, 0.9718, 0.1287, 0.1513, 0.9801, -0.1945, 0.2026, 0.9597, -0.2839, 0.3639, 0.8871, 0.1072, -0.2465, 0.9632, -0.2277, 0.6508, 0.7243, 0.9162, 0.2921, -0.2742, 0.8667, 0.1889, -0.4617, 0.8589, 0.2312, -0.457, 0.9168, 0.03653, -0.3977, 0.8608, 0.2325, -0.4526, 0.8611, 0.2397, -0.4483, 0.9488, -0.2947, -0.1139, 0.8035, 0.3046, -0.5114, 0.7074, 0.4665, -0.531, 0.747, 0.3157, 0.585, 0.7279, 0.3636, 0.5814, 0.7225, 0.3606, 0.5899, 0.6914, 0.3379, 0.6386, 0.7396, 0.3428, 0.5792, 0.7052, 0.3588, 0.6115, 0.7684, -0.04913, 0.6381, 0.5928, 0.6658, 0.4531, 0.5885, 0.6552, 0.4737, -0.5008, -0.5525, -0.6663, -0.65, -0.5015, -0.571, -0.7244, -0.3038, -0.6188, -0.7323, -0.3233, -0.5994, -0.6089, -0.6123, -0.5044, -0.7486, -0.3255, -0.5777, -0.4448, -0.5107, -0.7358, -0.1476, -0.9828, -0.1114, -0.7553, -0.5619, -0.3374, 0.09947, 0.07554, -0.9922, 0.05759, 0.1542, -0.9864, 0.2136, 0.1885, -0.9586, 0.08474, 0.06662, -0.9942, 0.05498, 0.0713, -0.9959, 0.03353, 0.2427, -0.9695, 0.8954, 0.2684, -0.3554, 0.8825, 0.2496, -0.3986, 0.8704, 0.3137, -0.3795, 0.9014, 0.2817, -0.3287, 0.8889, 0.2435, -0.388, 0.8583, 0.2891, -0.4241, 0.7235, 0.2688, 0.6358, 0.7719, 0.2031, 0.6024, 0.73, 0.355, 0.584, 0.7195, 0.2062, 0.6631, 0.7578, 0.227, 0.6117, 0.7087, 0.2779, 0.6485, -0.8743, -0.274, 0.4006, -0.8793, -0.1008, 0.4654, -0.9296, -0.2239, 0.2928, -0.8801, -0.2943, 0.3726, -0.8743, -0.2645, 0.407, -0.9284, -0.1486, 0.3406, 0.06768, 0.1334, -0.9887, 0.03305, 0.1683, -0.9852, 0.07766, 0.1959, -0.9775, 0.3303, 0.02703, -0.9435, 0.05386, 0.1298, -0.9901, 0.0371, 0.2016, -0.9788, 0.4289, -0.2676, -0.8628, -0.009625, 0.3212, -0.947, 0.09781, 0.5928, -0.7994, 0.8522, 0.4219, -0.3094, 0.8354, 0.414, -0.3616, 0.8225, 0.4537, -0.343, 0.8496, 0.3886, -0.3565, 0.8147, 0.4408, -0.3767, 0.8254, 0.4394, -0.3543, 0.9332, 0.00871, -0.3593, 0.6607, 0.6894, -0.297, 0.6558, 0.7029, -0.2755, 0.7853, 0.1144, 0.6084, 0.6926, 0.3613, 0.6243, 0.6863, 0.3295, 0.6484, 0.6849, 0.2783, 0.6734, 0.8019, 0.1365, 0.5816, 0.6696, 0.3267, 0.667, 0.6108, 0.4579, 0.6459, 0.9123, -0.1562, 0.3787, 0.7018, 0.5494, 0.4535, -0.865, -0.3857, 0.3209, -0.6731, -0.6526, 0.3478, -0.8458, -0.3614, 0.3924, -0.8707, -0.4694, 0.1466, -0.6439, -0.5549, 0.5268, -0.8719, -0.3522, 0.3402, -0.8359, -0.4914, 0.2446, -0.0867, -0.9875, 0.1318, -0.69, -0.4649, 0.5548, 0.06506, 0.239, -0.9688, 0.06683, 0.2538, -0.9649, 0.1562, 0.2833, -0.9462, 0.07113, 0.2451, -0.9669, 0.04946, 0.2509, -0.9668, 0.08149, 0.3434, -0.9357, -0.09254, -0.2304, 0.9687, -0.06164, -0.2485, 0.9667, -0.04704, -0.04976, 0.9977, -0.0776, -0.2544, 0.964, 0.04247, -0.0851, 0.9955, -0.08394, -0.2245, 0.9709, -0.8144, 0.06828, -0.5763, -0.8283, 0.1928, -0.526, -0.8217, 0.2038, -0.5323, -0.7824, 0.1771, -0.597, -0.82, 0.07156, -0.5679, -0.8032, 0.2126, -0.5564, -0.5405, -0.3298, -0.774, -0.8724, 0.2749, -0.4043, -0.7906, 0.3321, -0.5144, 0.912, 0.2519, -0.3236, 0.9105, 0.2161, -0.3525, 0.896, 0.2577, -0.3615, 0.9586, 0.1411, -0.2472, 0.9209, 0.2287, -0.3157, 0.9311, 0.2403, -0.2744, 0.9229, 0.3685, -0.1115, 0.7874, -0.2841, -0.5471, 0.9052, 0.3774, -0.1955, 0.08356, 0.39, -0.917, 0.07593, 0.2947, -0.9526, 0.06733, 0.3971, -0.9153, 0.2068, 0.335, -0.9192, 0.02537, 0.3194, -0.9473, 0.09142, 0.3932, -0.9149, 0.1268, 0.6977, -0.7051, 0.142, -0.08829, -0.9859, 0.01689, 0.6555, -0.755, -0.07316, -0.3963, 0.9152, -0.05704, -0.3599, 0.9312, -0.0808, -0.3369, 0.9381, -0.1119, -0.3881, 0.9148, -0.06207, -0.388, 0.9196, -0.09132, -0.342, 0.9353, 0.03371, -0.9789, 0.2016, -0.06789, -0.5646, 0.8226, -0.1311, -0.5767, 0.8064, 0.8847, 0.1839, -0.4284, 0.8751, 0.1774, -0.4503, 0.8593, 0.2134, -0.4647, 0.8252, 0.416, -0.382, -0.03547, 0.5987, -0.8002, 0.02803, 0.6986, -0.715, 0.1387, 0.6879, -0.7125, 0.2035, 0.6357, -0.7446, -0.6114, 0.6197, -0.492, -0.6529, 0.5567, -0.5136, -0.5583, 0.7362, -0.3825, -0.542, 0.7055, -0.4566, 0.9128, 0.08708, -0.399, 0.8597, 0.139, -0.4915, 0.9407, 0.1843, -0.2849, 0.9192, 0.08839, -0.3837, 0.1815, -0.1141, -0.9768, 0.05039, -0.00862, -0.9987, 0.1053, 0.2836, -0.9531, 0.1793, 0.06907, -0.9814, 0.8823, 0.2604, -0.3922, 0.8944, 0.2265, -0.3857, 0.8329, 0.2534, -0.492, 0.8811, 0.2586, -0.396, 0.6181, -0.6926, 0.3719, 0.6091, -0.6353, 0.4748, 0.5703, -0.6455, 0.5081, 0.4874, -0.7465, 0.4531, -0.359, 0.69, 0.6285, -0.8914, 0.4198, 0.1708, -0.8992, 0.207, 0.3855, -0.8693, 0.2721, 0.4127, -0.4755, -0.3984, 0.7843, -0.9039, 0.05971, 0.4236, -0.9245, 0.01384, 0.381, -0.9501, -0.198, 0.241, -0.07505, -0.07319, 0.9945, -0.06604, -0.07106, 0.9953, 0.003947, 0.1792, 0.9838, -0.411, -0.006519, 0.9116, -0.8173, -0.1774, -0.5482, -0.8699, 0.09761, -0.4834, -0.738, 0.09614, -0.668, -0.556, -0.07905, -0.8274, -0.07465, -0.199, 0.9772, 0.1024, -0.2477, 0.9634, 0.08542, -0.1552, 0.9842, -0.09172, -0.05466, 0.9943, -0.8932, 0.2359, 0.3829, -0.8606, 0.2423, 0.4479, -0.7219, 0.5797, 0.378, -0.9371, 0.3459, -0.04763, -0.7685, -0.06761, -0.6363, -0.869, 0.03225, -0.4938, -0.9224, 0.1254, -0.3654, -0.8036, 0.2439, -0.5429, 0.06866, 0.1833, -0.9807, -0.04699, 0.2601, -0.9644, 0.1478, 0.3766, -0.9145, 0.1083, 0.09788, -0.9893, 0.6196, 0.02002, 0.7847, 0.7742, -0.0976, 0.6254, 0.795, -0.06181, 0.6035, 0.7726, 0.2042, 0.6012, 0.8883, -0.3906, -0.2415, 0.8483, -0.3279, -0.4157, 0.8015, -0.1183, -0.5862, -0.9101, 0.2321, 0.3434, 0.6111, 0.1664, 0.7739, 0.7415, -0.1314, 0.658, 0.9045, -0.02134, 0.4259, 0.859, 0.08407, 0.505, 0.0663, 0.05677, -0.9962, -0.01882, 0.1676, -0.9857, 0.1052, 0.2148, -0.971, 0.07707, 0.05826, -0.9953, 0.9825, 0.0006748, -0.1862, 0.8935, 0.0216, -0.4486, 0.8365, 0.2826, -0.4694, 0.9093, 0.1974, -0.3663, -0.07436, -0.6317, 0.7716, -0.1102, -0.6648, 0.7389, -0.09514, -0.7338, 0.6727, -0.01062, -0.6993, 0.7147, -0.8042, -0.1667, -0.5705, -0.7427, -0.2268, -0.63, -0.7627, -0.2447, -0.5987, -0.7744, -0.3573, -0.5221, 0.8147, 0.001588, 0.5798, 0.8237, -0.0009432, 0.567, 0.7851, 0.3526, 0.5092, 0.7517, 0.1022, 0.6516, 0.6542, -0.7111, -0.2575, 0.5917, -0.7091, -0.3836, 0.6788, -0.6564, -0.3293, 0.6539, -0.6993, -0.2887, -0.05988, 0.1555, 0.986, -0.04428, 0.2028, 0.9782, -0.0644, 0.2421, 0.9681, -0.1692, 0.3277, 0.9295, -0.8828, -0.1267, -0.4523, -0.8054, 0.2547, -0.5352, -0.5351, 0.09221, -0.8397, -0.7921, 0.06878, -0.6065, -0.8178, 0.1369, -0.559, -0.8332, 0.1303, -0.5375, -0.8462, 0.214, -0.488, -0.719, 0.2398, -0.6524, -0.1817, 0.6572, 0.7315, -0.091, 0.5605, 0.8231, -0.008605, 0.6965, 0.7175, -0.1401, 0.6795, 0.7202, 0.1134, -0.7232, -0.6813, 0.02803, -0.6986, -0.715, 0.04732, -0.6783, -0.7332, 0.0892, -0.6434, -0.7603, 0.6542, 0.7111, -0.2575, 0.748, 0.6082, -0.2657, 0.6273, 0.5821, -0.5174, 0.5627, 0.7726, -0.2941, 0.1952, -0.2868, -0.9379, 0.06786, -0.2461, -0.9669, 0.04003, -0.2267, -0.9731, 0.1395, -0.1886, -0.9721, -0.9039, 0.2264, 0.363, -0.8881, 0.2157, 0.406, -0.8811, 0.259, 0.3957, -0.8823, 0.2604, 0.3922, 0.6973, -0.2215, 0.6818, 0.7626, -0.2442, 0.599, 0.804, -0.3277, 0.4962, 0.788, -0.1562, 0.5955, -0.9055, -0.3381, 0.2562, -0.8977, -0.2028, 0.3912, -0.8701, -0.07057, 0.4877, -0.933, -0.001275, 0.36, 0.9086, 0.2905, -0.3, -0.9152, 0.05608, 0.3992, 0.8344, -0.2007, -0.5134, 0.7716, 0.2591, -0.5809, 0.9206, 0.1514, -0.36, 0.9185, 0.1403, -0.3698, 0.914, 0.1818, -0.3628, 0.9175, 0.167, -0.361, 0.505, 0.678, 0.5341, 0.6699, 0.4724, 0.5728, 0.6294, 0.5802, 0.5169, 0.5494, 0.7396, 0.3887, 0.07468, -0.3918, 0.917, -0.06254, -0.02503, 0.9977, -0.347, -0.1344, 0.9282, -0.09578, -0.1138, 0.9889, -0.8496, -0.007864, 0.5273, -0.8883, 0.1368, 0.4385, -0.8984, 0.2201, 0.3802, -0.9227, -0.04353, 0.383])] * 3)])

# ---- objects
ob_empty_mesh_2_004 = bpy.data.objects.new('Empty_Mesh_2.004', me_untitled_005)

# ---- transforms, parenting, visibility, modifiers, constraints
ob_empty_mesh_2_004.location = (0.0, 0.0, 0.484)
ob_empty_mesh_2_004.rotation_euler = (1.571, -0.0, 0.0)
ob_empty_mesh_2_004.scale = (0.25, 0.25, 0.25)
ob_empty_mesh_2_004.color = (0.8, 0.8, 0.8, 1.0)
ob_empty_mesh_2_004.lineart.crease_threshold = 0.0
_m = ob_empty_mesh_2_004.modifiers.new('Triangulate', 'TRIANGULATE')

# ---- collection membership
col_collection_1.objects.link(ob_empty_mesh_2_004)

# ---- scene / render settings (as saved in the file)
scene.frame_start = 1; scene.frame_end = 250; scene.frame_set(1)
scene.render.engine = 'BLENDER_EEVEE_NEXT'
scene.render.resolution_percentage = 50
scene.render.dither_intensity = 0.0
scene.cycles.use_denoising = False
scene.cycles.samples = 128
scene.cycles.sampling_pattern = 'TABULATED_SOBOL'
scene.cycles.light_sampling_threshold = 0.0
scene.cycles.use_adaptive_sampling = False
scene.cycles.use_light_tree = False
scene.cycles.blur_glossy = 0.0
scene.cycles.sample_clamp_indirect = 0.0
scene.view_settings.view_transform = 'Standard'
bpy.context.view_layer.update()

# ---- added for rendering (the .blend has no active camera and no usable light): camera, sun
cam_auto = bpy.data.cameras.new('AutoCamera')
cam_auto.lens = 50.0
cam_auto.sensor_width = 36.0
cam_auto.clip_end = 1000.0
ob_auto_camera = bpy.data.objects.new('AutoCamera', cam_auto)
scene.collection.objects.link(ob_auto_camera)
ob_auto_camera.location = (1.51154, -1.91113, 1.7548)
ob_auto_camera.rotation_euler = (1.09748, -7.21219e-08, 0.694738)
scene.camera = ob_auto_camera
light_auto_sun = bpy.data.lights.new('AutoSun', 'SUN')
light_auto_sun.energy = 3.0
light_auto_sun.angle = 0.0523599
ob_auto_sun = bpy.data.objects.new('AutoSun', light_auto_sun)
scene.collection.objects.link(ob_auto_sun)
ob_auto_sun.rotation_euler = (0.872665, 0.174533, 0.523599)
bpy.context.view_layer.update()
